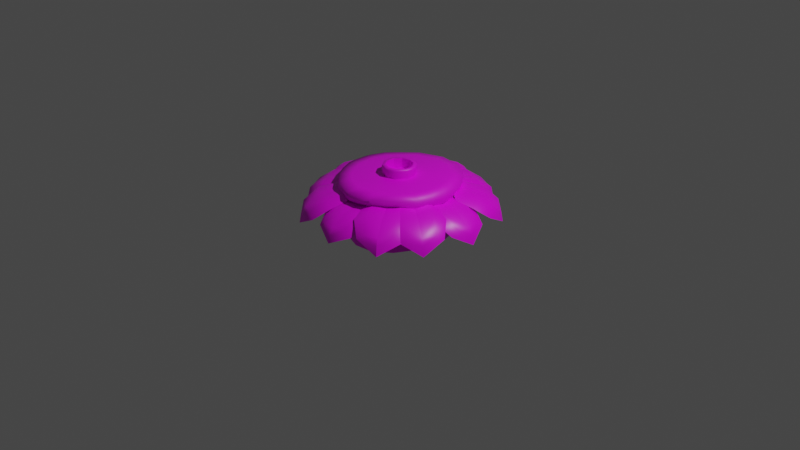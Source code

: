 # Source: untitled.blend  (saved by Blender 2.83.18; exported with 4.5.12 LTS)
import bpy
from mathutils import Matrix  # noqa: F401  (used for matrix-valued properties, if any)

bpy.ops.wm.read_factory_settings(use_empty=True)
scene = bpy.context.scene
scene.name = 'Scene'

# ---- collections
col_collection = bpy.data.collections.new('Collection'); scene.collection.children.link(col_collection)

# ---- images (referenced by path relative to the original .blend; pixels are not part of the script)
import os
ASSET_DIR = os.environ.get("B2B_ASSET_DIR", "")  # directory of the original .blend (textures are referenced by path, not embedded)
HERE = os.path.dirname(os.path.abspath(__file__))  # packed textures are extracted next to this script under _unpacked/

def load_image(name, relpath, width, height, colorspace="sRGB"):
    """Load a texture the original file referenced (path relative to the .blend, or extracted next to this script)."""
    p = next((c for c in (os.path.join(HERE, relpath), os.path.join(ASSET_DIR, relpath)) if relpath and os.path.exists(c)), "")
    if p:
        img = bpy.data.images.load(p, check_existing=True)
        img.name = name
    else:  # same state as the original file: an image datablock whose file is absent (Cycles renders it pink)
        img = bpy.data.images.new(name, width, height)
        img.source = "FILE"
        img.filepath = "//" + (relpath or name)
    img.colorspace_settings.name = colorspace
    return img
img_bld_yurt_top_2_dds = load_image('bld_yurt_top-2.dds', 'bld_yurt_top-2.dds', 1024, 1024, 'sRGB')
img_bld_stick_short_2_dds = load_image('bld_stick_short-2.dds', 'bld_stick_short-2.dds', 1024, 1024, 'sRGB')
img_render_result = load_image('Render Result', '', 1024, 1024, 'sRGB')

# ---- materials (node trees are filled in below, after node groups)
mat_material = bpy.data.materials.new('Material')
mat_material.alpha_threshold = 0.0
mat_material.use_transparent_shadow = False
mat_material.line_color = (0.0, 0.0, 0.0, 1.0)
mat_mesh_5_001 = bpy.data.materials.new('Mesh-5.001')
mat_mesh_5_001.use_transparent_shadow = False
mat_material_001 = bpy.data.materials.new('Material.001')
mat_material_001.use_transparent_shadow = False

# ---- material node trees
mat_material.use_nodes = True; mat_material.node_tree.nodes.clear()
_N = mat_material.node_tree.nodes; _L = mat_material.node_tree.links
n0 = _N.new('ShaderNodeOutputMaterial'); n0.name = 'Material Output'; n0.location = (300, 300)
n1 = _N.new('ShaderNodeBsdfPrincipled'); n1.name = 'Principled BSDF'; n1.location = (10, 300)
n1.distribution = 'GGX'
n1.subsurface_method = 'BURLEY'
n1.inputs[2].default_value = 0.4
n1.inputs[3].default_value = 1.45
n1.inputs[27].default_value = (0.0, 0.0, 0.0, 1.0)
n1.inputs[28].default_value = 1.0
n2 = _N.new('ShaderNodeTexImage'); n2.name = 'Image Texture'; n2.location = (-180, 280)
n2.image = img_bld_yurt_top_2_dds
_L.new(n1.outputs[0], n0.inputs[0])
_L.new(n2.outputs[0], n1.inputs[0])
n0.is_active_output = True
mat_mesh_5_001.use_nodes = True; mat_mesh_5_001.node_tree.nodes.clear()
_N = mat_mesh_5_001.node_tree.nodes; _L = mat_mesh_5_001.node_tree.links
n0 = _N.new('ShaderNodeBsdfPrincipled'); n0.name = 'Principled BSDF'; n0.location = (10, 300)
n0.distribution = 'GGX'
n0.subsurface_method = 'BURLEY'
n0.inputs[3].default_value = 1.45
n0.inputs[27].default_value = (0.0, 0.0, 0.0, 1.0)
n0.inputs[28].default_value = 1.0
n1 = _N.new('ShaderNodeOutputMaterial'); n1.name = 'Material Output'; n1.location = (300, 300)
n2 = _N.new('ShaderNodeTexImage'); n2.name = 'Image Texture'; n2.location = (-524, 256)
n2.image = img_bld_stick_short_2_dds
_L.new(n0.outputs[0], n1.inputs[0])
_L.new(n2.outputs[0], n0.inputs[0])
n1.is_active_output = True
mat_material_001.use_nodes = True; mat_material_001.node_tree.nodes.clear()
_N = mat_material_001.node_tree.nodes; _L = mat_material_001.node_tree.links
n0 = _N.new('ShaderNodeBsdfPrincipled'); n0.name = 'Principled BSDF'; n0.location = (10, 300)
n0.distribution = 'GGX'
n0.subsurface_method = 'BURLEY'
n0.inputs[3].default_value = 1.45
n0.inputs[27].default_value = (0.0, 0.0, 0.0, 1.0)
n0.inputs[28].default_value = 1.0
n1 = _N.new('ShaderNodeOutputMaterial'); n1.name = 'Material Output'; n1.location = (300, 300)
n2 = _N.new('ShaderNodeTexImage'); n2.name = 'Image Texture'; n2.location = (-280, 280)
n2.image = img_render_result
_L.new(n0.outputs[0], n1.inputs[0])
_L.new(n2.outputs[0], n0.inputs[0])
n1.is_active_output = True

# ---- world
world_world = bpy.data.worlds.new('World'); scene.world = world_world
world_world.use_nodes = True; world_world.node_tree.nodes.clear()
_N = world_world.node_tree.nodes; _L = world_world.node_tree.links
n0 = _N.new('ShaderNodeOutputWorld'); n0.name = 'World Output'; n0.location = (300, 300)
n1 = _N.new('ShaderNodeBackground'); n1.name = 'Background'; n1.location = (10, 300)
n1.inputs[0].default_value = (0.05088, 0.05088, 0.05088, 1.0)
_L.new(n1.outputs[0], n0.inputs[0])
n0.is_active_output = True
world_world.color = (0.05088, 0.05088, 0.05088)
world_world.use_sun_shadow = False
world_world.sun_shadow_jitter_overblur = 0.0

# ---- cameras
cam_camera = bpy.data.cameras.new('Camera')
cam_camera.clip_end = 100.0
cam_camera.ortho_scale = 7.314

# ---- lights
light_light = bpy.data.lights.new('Light', 'POINT')
light_light.transmission_factor = 0.0
light_light.energy = 1000.0
light_light.shadow_soft_size = 0.1
light_light.shadow_maximum_resolution = 0.006
light_light.use_absolute_resolution = True

# ---- meshes
me_0x0569bd52 = bpy.data.meshes.new('0x0569bd52')
me_0x0569bd52.from_pydata([(0.4089, 0.3394, -0.1072), (0.3876, 0.3285, 0.1032), (0.4757, 0.2465, -0.09949), (0.4501, 0.2377, 0.1032), (0.1521, 0.5422, -0.135), (0.1449, 0.5286, 0.1031), (0.3421, 0.4324, -0.1149), (0.3251, 0.4193, 0.1031), (-0.0604, 0.5614, -0.1351), (-0.05848, 0.5491, 0.103), (-0.0604, 0.5614, -0.1351), (-0.1606, 0.5249, -0.1351), (-0.05848, 0.5491, 0.103), (-0.1547, 0.5138, 0.103), (-0.3799, 0.3873, -0.1351), (-0.3594, 0.3797, 0.103), (-0.2608, 0.4884, -0.1351), (-0.251, 0.4785, 0.103), (-0.4714, 0.227, 0.103), (-0.4855, 0.2313, -0.1352), (-0.5085, 0.1254, 0.103), (-0.5246, 0.1277, -0.1352), (-0.5313, -0.04234, -0.1352), (-0.516, -0.04121, 0.103), (-0.5313, 0.07101, -0.1352), (-0.516, 0.06988, 0.103), (-0.3594, -0.351, 0.103), (-0.4714, -0.1983, 0.103), (-0.3799, -0.3586, -0.1351), (-0.4855, -0.2027, -0.1352), (-0.2608, -0.4597, -0.1351), (-0.251, -0.4498, 0.103), (-0.1547, -0.4851, 0.103), (-0.1606, -0.4962, -0.1351), (-0.0604, -0.5327, -0.1351), (0.1521, -0.5135, -0.135), (-0.05848, -0.5205, 0.103), (0.1449, -0.5, 0.1031), (0.3421, -0.4038, -0.1149), (0.3251, -0.3906, 0.1031), (0.4089, -0.3108, -0.1072), (0.3876, -0.2998, 0.1032), (0.4757, -0.2178, -0.09949), (0.5117, -0.1023, -0.09949), (0.4501, -0.209, 0.1032), (0.4834, -0.09759, 0.1032), (0.5243, 0.01433, -0.0994), (0.5117, 0.1309, -0.09949), (0.495, 0.01433, 0.1032), (0.4834, 0.1263, 0.1032), (-0.5085, -0.09676, 0.103), (-0.5246, -0.09902, -0.1352), (0.5716, 0.01433, 0.4194), (0.5332, 0.01433, 0.2937), (0.5583, 0.1405, 0.4186), (0.5207, 0.1331, 0.2928), (0.5716, 0.01433, 0.4194), (0.5583, -0.1118, 0.4186), (0.5332, 0.01433, 0.2937), (0.5207, -0.1044, 0.2928), (0.5204, -0.2375, 0.4163), (0.4849, -0.2227, 0.2902), (0.4489, -0.3404, 0.4126), (0.3775, -0.4433, 0.4089), (0.4177, -0.3194, 0.2861), (0.3504, -0.4161, 0.2819), (0.1706, -0.5681, 0.4013), (0.1558, -0.533, 0.2733), (-0.06389, -0.5922, 0.3958), (-0.06433, -0.5553, 0.2668), (-0.1751, -0.5524, 0.3941), (-0.2863, -0.5126, 0.3924), (-0.1686, -0.5178, 0.2648), (-0.273, -0.4803, 0.2628), (-0.4117, -0.4006, 0.391), (-0.3905, -0.3751, 0.2611), (-0.5414, -0.2273, 0.3898), (-0.512, -0.2124, 0.2596), (-0.5843, -0.1119, 0.3895), (-0.5523, -0.1041, 0.2592), (-0.5929, -0.04878, 0.3894), (-0.5929, 0.07745, 0.3894), (-0.5604, -0.04489, 0.2591), (-0.5604, 0.07356, 0.2591), (-0.5843, 0.1406, 0.3895), (-0.5414, 0.2559, 0.3898), (-0.5523, 0.1328, 0.2592), (-0.512, 0.2411, 0.2596), (-0.4117, 0.4293, 0.391), (-0.3905, 0.4038, 0.2611), (-0.2863, 0.5412, 0.3924), (-0.273, 0.509, 0.2628), (-0.06389, 0.6209, 0.3958), (-0.06433, 0.584, 0.2668), (-0.1751, 0.5811, 0.3941), (-0.1686, 0.5465, 0.2648), (0.1706, 0.5967, 0.4013), (0.1558, 0.5617, 0.2733), (0.3775, 0.472, 0.4089), (0.3504, 0.4447, 0.2819), (0.5204, 0.2662, 0.4163), (0.4849, 0.2513, 0.2902), (0.4489, 0.3691, 0.4126), (0.4177, 0.348, 0.2861), (-0.273, -0.4803, 0.2628), (-0.1686, -0.5178, 0.2648), (-0.3905, -0.3751, 0.2611), (-0.512, -0.2124, 0.2596), (-0.5523, -0.1041, 0.2592), (-0.5604, -0.04489, 0.2591), (-0.5604, 0.07356, 0.2591), (-0.5523, 0.1328, 0.2592), (-0.512, 0.2411, 0.2596), (-0.3905, 0.4038, 0.2611), (-0.273, 0.509, 0.2628), (-0.06433, 0.584, 0.2668), (-0.1686, 0.5465, 0.2648), (0.1558, 0.5617, 0.2733), (-0.06433, 0.584, 0.2668), (0.3504, 0.4447, 0.2819), (0.4849, 0.2513, 0.2902), (0.4177, 0.348, 0.2861), (0.5207, 0.1331, 0.2928), (0.5332, 0.01433, 0.2937), (0.5207, -0.1044, 0.2928), (0.4849, -0.2227, 0.2902), (0.4177, -0.3194, 0.2861), (0.3504, -0.4161, 0.2819), (0.1558, -0.533, 0.2733), (-0.06433, -0.5553, 0.2668), (-0.1547, 0.5138, 0.103), (-0.1686, 0.5465, 0.2648), (-0.1751, 0.5811, 0.3941), (-0.1686, 0.5465, 0.2648), (-0.1547, -0.4851, 0.103), (-0.1686, -0.5178, 0.2648), (-0.1751, -0.5524, 0.3941), (-0.1686, -0.5178, 0.2648), (0.3876, -0.2998, 0.1032), (0.4177, -0.3194, 0.2861), (0.4489, -0.3404, 0.4126), (0.4177, -0.3194, 0.2861), (0.3876, 0.3285, 0.1032), (0.4177, 0.348, 0.2861), (0.4489, 0.3691, 0.4126), (0.4177, 0.348, 0.2861), (-0.5929, 0.07745, 0.3894), (-0.5604, 0.07356, 0.2591), (-0.5604, 0.07356, 0.2591), (-0.516, 0.06988, 0.103), (-0.516, -0.04121, 0.103), (-0.5604, -0.04489, 0.2591), (-0.5929, -0.04878, 0.3894), (-0.5604, -0.04489, 0.2591), (0.1784, 0.004441, 0.4416), (0.1696, 0.05977, 0.4416), (0.1651, 0.004441, 0.4828), (0.157, 0.05567, 0.4828), (0.1046, 0.1493, 0.4416), (0.09677, 0.1385, 0.4828), (0.1558, 0.05527, 0.3933), (0.1638, 0.004441, 0.3933), (0.09602, 0.1375, 0.3933), (-0.1059, 0.1493, 0.4416), (-0.09809, 0.1385, 0.4828), (-0.0006609, 0.1835, 0.4416), (-0.0006609, 0.1702, 0.4828), (-0.09734, 0.1375, 0.3933), (-0.0006609, 0.1689, 0.3933), (-0.171, -0.05089, 0.4416), (-0.1583, -0.04678, 0.4828), (-0.171, 0.05977, 0.4416), (-0.1583, 0.05567, 0.4828), (-0.1571, -0.04639, 0.3933), (-0.1571, 0.05527, 0.3933), (0.1696, -0.05089, 0.4416), (0.157, -0.04678, 0.4828), (0.1558, -0.04639, 0.3933), (-0.1059, -0.1404, 0.4416), (-0.0006609, -0.1746, 0.4416), (-0.09809, -0.1297, 0.4828), (-0.0006609, -0.1613, 0.4828), (-0.0006609, -0.16, 0.3933), (-0.09734, -0.1286, 0.3933), (0.1046, -0.1404, 0.4416), (0.09677, -0.1297, 0.4828), (0.09602, -0.1286, 0.3933), (0.4451, 0.3104, 0.413), (0.5408, 0.2149, 0.4208), (0.6779, 0.4577, 0.3638), (0.7565, 0.325, 0.3725), (0.8185, 0.5466, 0.2547), (0.8858, 0.4259, 0.2655), (0.8603, 0.5731, 0.1914), (0.4451, 0.3104, 0.413), (0.6779, 0.4577, 0.3638), (0.3998, 0.4377, 0.4208), (0.5917, 0.5855, 0.3725), (0.7382, 0.6591, 0.2655), (0.3841, 0.5522, 0.372), (0.5093, 0.6788, 0.3277), (0.6842, 0.7228, 0.2084), (0.8767, 0.5834, 0.08806), (0.4408, 0.3076, 0.372), (0.3841, 0.5522, 0.372), (0.6574, 0.4447, 0.3277), (0.5093, 0.6788, 0.3277), (0.6842, 0.7228, 0.2084), (0.7839, 0.5248, 0.2295), (0.8767, 0.5834, 0.08806), (0.6375, 0.1517, 0.372), (0.8055, 0.2106, 0.3277), (0.9138, 0.356, 0.2106), (0.6375, 0.1517, 0.372), (0.8055, 0.2106, 0.3277), (0.9138, 0.356, 0.2106), (0.2001, 0.4972, 0.3958), (0.3284, 0.4731, 0.4076), (0.3057, 0.7415, 0.3483), (0.4406, 0.6784, 0.361), (0.3695, 0.8889, 0.2429), (0.4889, 0.8292, 0.2576), (0.3885, 0.9329, 0.186), (0.2001, 0.4972, 0.3958), (0.3057, 0.7415, 0.3483), (0.09461, 0.5742, 0.4076), (0.1673, 0.7965, 0.361), (0.2442, 0.9351, 0.2576), (0.01975, 0.657, 0.3605), (0.05081, 0.8262, 0.3177), (0.1664, 0.9565, 0.2024), (0.3959, 0.95, 0.08621), (0.1981, 0.4927, 0.3605), (0.01975, 0.657, 0.3605), (0.2964, 0.72, 0.3177), (0.05081, 0.8262, 0.3177), (0.1664, 0.9565, 0.2024), (0.3538, 0.8527, 0.2229), (0.3959, 0.95, 0.08621), (0.44, 0.4753, 0.3605), (0.542, 0.6137, 0.3177), (0.5493, 0.7887, 0.2046), (0.44, 0.4753, 0.3605), (0.542, 0.6137, 0.3177), (0.5493, 0.7887, 0.2046), (-0.1077, 0.547, 0.413), (0.01576, 0.6021, 0.4208), (-0.1618, 0.8171, 0.3638), (-0.009796, 0.843, 0.3725), (-0.1945, 0.9802, 0.2547), (-0.05764, 0.9998, 0.2655), (-0.2042, 1.029, 0.1914), (-0.1077, 0.547, 0.413), (-0.1618, 0.8171, 0.3638), (-0.2428, 0.5503, 0.4208), (-0.312, 0.7824, 0.3725), (-0.3283, 0.9456, 0.2655), (-0.3553, 0.5767, 0.372), (-0.4286, 0.7389, 0.3277), (-0.4071, 0.918, 0.2084), (-0.208, 1.048, 0.08806), (-0.1067, 0.542, 0.372), (-0.3553, 0.5767, 0.372), (-0.157, 0.7933, 0.3277), (-0.4286, 0.7389, 0.3277), (-0.4071, 0.918, 0.2084), (-0.1864, 0.9401, 0.2295), (-0.208, 1.048, 0.08806), (0.1094, 0.6698, 0.372), (0.1146, 0.8477, 0.3277), (0.01767, 1.001, 0.2106), (0.1094, 0.6698, 0.372), (0.1146, 0.8477, 0.3277), (0.01767, 1.001, 0.2106), (-0.3811, 0.3733, 0.3965), (-0.3162, 0.4866, 0.4046), (-0.5772, 0.5533, 0.349), (-0.4733, 0.66, 0.358), (-0.6956, 0.6619, 0.2436), (-0.6, 0.7551, 0.2546), (-0.7308, 0.6943, 0.1831), (-0.3811, 0.3733, 0.3965), (-0.5772, 0.5533, 0.349), (-0.4885, 0.2989, 0.4046), (-0.6746, 0.4406, 0.358), (-0.7803, 0.5587, 0.2546), (-0.5913, 0.2554, 0.3575), (-0.7409, 0.3403, 0.3148), (-0.8261, 0.4923, 0.1995), (-0.7446, 0.7069, 0.08325), (-0.3775, 0.37, 0.3575), (-0.5913, 0.2554, 0.3575), (-0.5599, 0.5374, 0.3148), (-0.7409, 0.3403, 0.3148), (-0.8261, 0.4923, 0.1995), (-0.6665, 0.6352, 0.2199), (-0.7446, 0.7069, 0.08325), (-0.2816, 0.5927, 0.3575), (-0.379, 0.7345, 0.3148), (-0.5418, 0.7989, 0.2016), (-0.2816, 0.5927, 0.3575), (-0.379, 0.7345, 0.3148), (-0.5418, 0.7989, 0.2016), (-0.5288, 0.1016, 0.413), (-0.5397, 0.2364, 0.4208), (-0.8016, 0.1406, 0.3638), (-0.7753, 0.2925, 0.3725), (-0.9662, 0.1641, 0.2547), (-0.9391, 0.2996, 0.2655), (-1.015, 0.1711, 0.1914), (-0.5288, 0.1016, 0.413), (-0.8016, 0.1406, 0.3638), (-0.577, -0.02468, 0.4208), (-0.8189, -0.01261, 0.3725), (-0.9782, 0.0264, 0.2655), (-0.6393, -0.122, 0.372), (-0.8167, -0.1371, 0.3277), (-0.9784, -0.05709, 0.2084), (-1.034, 0.1738, 0.08806), (-0.5238, 0.1009, 0.372), (-0.6393, -0.122, 0.372), (-0.7775, 0.1372, 0.3277), (-0.8167, -0.1371, 0.3277), (-0.9784, -0.05709, 0.2084), (-0.9258, 0.1583, 0.2295), (-1.034, 0.1738, 0.08806), (-0.5723, 0.3472, 0.372), (-0.7384, 0.4114, 0.3277), (-0.9151, 0.371, 0.2106), (-0.5723, 0.3472, 0.372), (-0.7384, 0.4114, 0.3277), (-0.9151, 0.371, 0.2106), (-0.4568, -0.2129, 0.4032), (-0.5417, -0.1138, 0.4113), (-0.6921, -0.3373, 0.3557), (-0.7578, -0.2036, 0.3647), (-0.8341, -0.4123, 0.2503), (-0.8899, -0.291, 0.2613), (-0.8765, -0.4346, 0.1898), (-0.4568, -0.2129, 0.4032), (-0.6921, -0.3373, 0.3557), (-0.4227, -0.339, 0.4113), (-0.6187, -0.4668, 0.3647), (-0.7653, -0.5267, 0.2613), (-0.4162, -0.4504, 0.3642), (-0.5464, -0.5629, 0.3215), (-0.7182, -0.5921, 0.2062), (-0.893, -0.4434, 0.08995), (-0.4524, -0.2106, 0.3642), (-0.4162, -0.4504, 0.3642), (-0.6714, -0.3263, 0.3215), (-0.5464, -0.5629, 0.3215), (-0.7182, -0.5921, 0.2062), (-0.7992, -0.3939, 0.2266), (-0.893, -0.4434, 0.08995), (-0.6301, -0.04557, 0.3642), (-0.7963, -0.08969, 0.3215), (-0.9116, -0.2215, 0.2083), (-0.6301, -0.04557, 0.3642), (-0.7963, -0.08969, 0.3215), (-0.9116, -0.2215, 0.2083), (-0.2463, -0.4453, 0.413), (-0.3772, -0.4115, 0.4208), (-0.3724, -0.6903, 0.3638), (-0.5074, -0.6157, 0.3725), (-0.4486, -0.8382, 0.2547), (-0.5678, -0.7682, 0.2655), (-0.4712, -0.8822, 0.1914), (-0.2463, -0.4453, 0.413), (-0.3724, -0.6903, 0.3638), (-0.1428, -0.5322, 0.4208), (-0.2333, -0.7568, 0.3725), (-0.3224, -0.8945, 0.2655), (-0.0712, -0.6229, 0.372), (-0.115, -0.7955, 0.3277), (-0.2435, -0.9221, 0.2084), (-0.4801, -0.8994, 0.08806), (-0.244, -0.4408, 0.372), (-0.0712, -0.6229, 0.372), (-0.3613, -0.6687, 0.3277), (-0.115, -0.7955, 0.3277), (-0.2435, -0.9221, 0.2084), (-0.4299, -0.8018, 0.2295), (-0.4801, -0.8994, 0.08806), (-0.4926, -0.406, 0.372), (-0.6076, -0.5419, 0.3277), (-0.6273, -0.7221, 0.2106), (-0.4926, -0.406, 0.372), (-0.6076, -0.5419, 0.3277), (-0.6273, -0.7221, 0.2106), (0.02535, -0.4854, 0.378), (-0.1002, -0.5213, 0.3862), (0.04028, -0.7511, 0.3305), (-0.1086, -0.7551, 0.3396), (0.04929, -0.9115, 0.2251), (-0.08423, -0.9116, 0.2362), (0.05197, -0.9593, 0.1646), (0.02535, -0.4854, 0.378), (0.04028, -0.7511, 0.3305), (0.1541, -0.507, 0.3862), (0.1887, -0.7384, 0.3396), (0.182, -0.8966, 0.2362), (0.2582, -0.5475, 0.3391), (0.3061, -0.7127, 0.2963), (0.2611, -0.881, 0.181), (0.05302, -0.9779, 0.08413), (0.02507, -0.4804, 0.3391), (0.2582, -0.5475, 0.3391), (0.03896, -0.7277, 0.2963), (0.3061, -0.7127, 0.2963), (0.2611, -0.881, 0.181), (0.04707, -0.8721, 0.2014), (0.05302, -0.9779, 0.08413), (-0.199, -0.5732, 0.3391), (-0.2282, -0.7427, 0.2963), (-0.1564, -0.9024, 0.1832), (-0.199, -0.5732, 0.3391), (-0.2282, -0.7427, 0.2963), (-0.1564, -0.9024, 0.1832), (0.2923, -0.4142, 0.413), (0.1994, -0.5124, 0.4208), (0.4458, -0.643, 0.3638), (0.3153, -0.725, 0.3725), (0.5385, -0.7811, 0.2547), (0.4196, -0.8516, 0.2655), (0.5661, -0.8222, 0.1914), (0.2923, -0.4142, 0.413), (0.4458, -0.643, 0.3638), (0.4184, -0.3655, 0.4208), (0.5713, -0.5533, 0.3725), (0.5385, -0.7811, 0.2547), (0.6488, -0.6978, 0.2655), (0.5661, -0.8222, 0.1914), (0.5324, -0.3467, 0.372), (0.6623, -0.4685, 0.3277), (0.7111, -0.6421, 0.2084), (0.5769, -0.8383, 0.08806), (0.2895, -0.4099, 0.372), (0.5324, -0.3467, 0.372), (0.4323, -0.6228, 0.3277), (0.6623, -0.4685, 0.3277), (0.7111, -0.6421, 0.2084), (0.5157, -0.7471, 0.2295), (0.5769, -0.8383, 0.08806), (0.2895, -0.4099, 0.372), (0.4323, -0.6228, 0.3277), (0.1388, -0.6108, 0.372), (0.2023, -0.7771, 0.3277), (0.3505, -0.8815, 0.2106), (0.5157, -0.7471, 0.2295), (0.5769, -0.8383, 0.08806), (0.1388, -0.6108, 0.372), (0.2023, -0.7771, 0.3277), (0.3505, -0.8815, 0.2106), (0.5769, -0.8383, 0.08806), (0.4484, -0.2519, 0.413), (0.4046, -0.3798, 0.4208), (0.683, -0.3965, 0.3638), (0.5983, -0.5253, 0.3725), (0.8245, -0.4837, 0.2547), (0.7456, -0.5972, 0.2655), (0.8667, -0.5097, 0.1914), (0.4484, -0.2519, 0.413), (0.683, -0.3965, 0.3638), (0.543, -0.1553, 0.4208), (0.76, -0.2629, 0.3725), (0.8904, -0.3622, 0.2655), (0.639, -0.09094, 0.372), (0.8076, -0.1479, 0.3277), (0.924, -0.2858, 0.2084), (0.8832, -0.5199, 0.08806), (0.4441, -0.2492, 0.372), (0.639, -0.09094, 0.372), (0.6623, -0.3837, 0.3277), (0.8076, -0.1479, 0.3277), (0.924, -0.2858, 0.2084), (0.7898, -0.4623, 0.2295), (0.8832, -0.5199, 0.08806), (0.3903, -0.4945, 0.372), (0.517, -0.6195, 0.3277), (0.6951, -0.653, 0.2106), (0.3903, -0.4945, 0.372), (0.517, -0.6195, 0.3277), (0.6951, -0.653, 0.2106), (0.5093, 0.02657, 0.3848), (0.5381, -0.1008, 0.3904), (0.7755, 0.02657, 0.3373), (0.7711, -0.1223, 0.3438), (0.9361, 0.02657, 0.2319), (0.9287, -0.1067, 0.2404), (0.984, 0.02657, 0.1688), (0.5093, 0.02657, 0.3848), (0.7755, 0.02657, 0.3373), (0.5381, 0.1539, 0.3904), (0.7711, 0.1754, 0.3438), (0.9287, 0.1599, 0.2404), (0.5844, 0.2555, 0.3433), (0.752, 0.2942, 0.3005), (0.9176, 0.2398, 0.1852), (1.003, 0.02657, 0.06898), (0.5044, 0.02657, 0.3433), (0.5844, 0.2555, 0.3433), (0.752, 0.02657, 0.3005), (0.752, 0.2942, 0.3005), (0.9176, 0.2398, 0.1852), (0.8967, 0.02657, 0.2056), (1.003, 0.02657, 0.06898), (0.5844, -0.2024, 0.3433), (0.752, -0.241, 0.3005), (0.9155, -0.1783, 0.1874), (0.5844, -0.2024, 0.3433), (0.752, -0.241, 0.3005), (0.9155, -0.1783, 0.1874), (-0.4855, 0.2313, -0.1352), (0.4089, 0.3394, -0.1072), (0.4089, -0.3108, -0.1072), (0.4757, 0.2465, -0.09949), (0.5117, 0.1309, -0.09949), (0.5243, 0.01433, -0.0994), (0.5117, -0.1023, -0.09949), (0.4757, -0.2178, -0.09949), (0.3421, -0.4038, -0.1149), (0.1521, -0.5135, -0.135), (-0.0604, -0.5327, -0.1351), (-0.1606, -0.4962, -0.1351), (-0.2608, -0.4597, -0.1351), (-0.3799, -0.3586, -0.1351), (-0.4855, -0.2027, -0.1352), (-0.5246, -0.09902, -0.1352), (-0.5313, -0.04234, -0.1352), (-0.5313, 0.07101, -0.1352), (-0.5246, 0.1277, -0.1352), (-0.3799, 0.3873, -0.1351), (-0.2608, 0.4884, -0.1351), (-0.1606, 0.5249, -0.1351), (-0.0604, 0.5614, -0.1351), (0.1521, 0.5422, -0.135), (0.3421, 0.4324, -0.1149), (0.503, 0.3852, 0.4713), (0.395, 0.3033, 0.5093), (0.5527, 0.3109, 0.4713), (0.4338, 0.2449, 0.5099), (0.4533, 0.4595, 0.4713), (0.2184, 0.6316, 0.4713), (0.3563, 0.3618, 0.5087), (0.1725, 0.4974, 0.5053), (-0.04638, 0.6664, 0.4713), (-0.03491, 0.5256, 0.5008), (-0.2981, 0.57, 0.4713), (-0.2324, 0.4508, 0.496), (-0.4534, 0.4167, 0.4713), (-0.3545, 0.3311, 0.4926), (-0.5485, 0.3085, 0.4713), (-0.4293, 0.2465, 0.4905), (-0.606, 0.1626, 0.4713), (-0.4748, 0.1324, 0.4889), (-0.6162, 0.08848, 0.4713), (-0.615, -0.05866, 0.4713), (-0.4829, 0.07427, 0.4885), (-0.4823, -0.04111, 0.4879), (-0.5422, -0.2694, 0.4713), (-0.4258, -0.2066, 0.4883), (-0.6036, -0.1317, 0.4713), (-0.4736, -0.09839, 0.4878), (-0.4514, -0.4048, 0.4713), (-0.3549, -0.313, 0.4893), (-0.2982, -0.5412, 0.4713), (-0.2352, -0.4205, 0.4915), (-0.1724, -0.5901, 0.4713), (-0.1366, -0.4592, 0.4935), (0.2182, -0.603, 0.4713), (0.1694, -0.4706, 0.5003), (-0.04649, -0.639, 0.4713), (-0.0381, -0.498, 0.4955), (0.4535, -0.4305, 0.4713), (0.3543, -0.3361, 0.5051), (0.5644, -0.2828, 0.4713), (0.4415, -0.2206, 0.5077), (0.6107, -0.1306, 0.4713), (0.4782, -0.1014, 0.5091), (0.6253, 0.01433, 0.4713), (0.49, 0.01216, 0.5099), (0.6077, 0.162, 0.4713), (0.4766, 0.128, 0.5102), (0.001852, 0.01121, 0.5091), (0.5296, 0.2997, 0.3768), (0.5823, 0.156, 0.3769), (0.4367, 0.4441, 0.3762), (0.4814, 0.3719, 0.3766), (0.2105, 0.6158, 0.3752), (-0.04382, 0.6529, 0.3742), (-0.2915, 0.5632, 0.373), (-0.4481, 0.4111, 0.3725), (-0.546, 0.3056, 0.3719), (-0.6044, 0.162, 0.3716), (-0.6036, -0.1305, 0.3715), (-0.6144, -0.05932, 0.3715), (-0.5411, -0.2682, 0.3716), (-0.4488, -0.4034, 0.3718), (-0.295, -0.5383, 0.3721), (-0.1677, -0.5843, 0.3724), (-0.04464, -0.6182, 0.3858), (0.2045, -0.5665, 0.3837), (0.4165, -0.4042, 0.3847), (0.5443, -0.2728, 0.3761), (0.5863, -0.1263, 0.3765), (0.5995, 0.01398, 0.3768), (-0.6151, 0.08972, 0.3715), (0.1762, 0.00444, 0.5905), (0.1675, 0.05909, 0.5905), (0.1664, 0.00444, 0.6063), (0.1582, 0.05605, 0.6063), (0.1033, 0.1475, 0.5905), (0.09751, 0.1396, 0.6063), (0.1651, 0.004441, 0.4828), (0.157, 0.05567, 0.4828), (0.09677, 0.1385, 0.4828), (-0.1046, 0.1475, 0.5905), (-0.09883, 0.1396, 0.6063), (-0.0006609, 0.1813, 0.5905), (-0.0006609, 0.1715, 0.6063), (-0.09809, 0.1385, 0.4828), (-0.0006609, 0.1702, 0.4828), (-0.1689, -0.05021, 0.5905), (-0.1595, -0.04717, 0.6063), (-0.1689, 0.05909, 0.5905), (-0.1595, 0.05605, 0.6063), (-0.1583, -0.04678, 0.4828), (-0.1583, 0.05567, 0.4828), (0.1675, -0.05021, 0.5905), (0.1582, -0.04717, 0.6063), (0.157, -0.04678, 0.4828), (-0.1046, -0.1386, 0.5905), (-0.0006609, -0.1724, 0.5905), (-0.09883, -0.1307, 0.6063), (-0.0006609, -0.1626, 0.6063), (-0.09809, -0.1297, 0.4828), (-0.0006609, -0.1613, 0.4828), (0.1033, -0.1386, 0.5905), (0.09751, -0.1307, 0.6063), (0.09677, -0.1297, 0.4828), (0.1391, 0.00444, 0.6065), (0.1322, 0.04762, 0.6065), (-0.0006609, 0.1442, 0.6065), (-0.0828, 0.1175, 0.6065), (0.08148, 0.1175, 0.6065), (-0.1336, 0.04762, 0.6065), (0.1322, -0.03874, 0.6065), (0.08148, -0.1086, 0.6065), (-0.0828, -0.1086, 0.6065), (-0.0006609, -0.1353, 0.6065), (-0.1336, -0.03874, 0.6065), (0.1391, 0.00444, 0.6065), (0.1322, 0.04762, 0.6065), (0.1378, 0.00444, 0.457), (0.1311, 0.04713, 0.457), (-0.0006609, 0.1442, 0.6065), (-0.0828, 0.1175, 0.6065), (-0.0006604, 0.1429, 0.457), (-0.08206, 0.1165, 0.457), (0.08148, 0.1175, 0.6065), (-0.0006609, 0.1442, 0.6065), (0.08073, 0.1165, 0.457), (-0.0006604, 0.1429, 0.457), (0.08148, 0.1175, 0.6065), (0.08073, 0.1165, 0.457), (0.1322, 0.04762, 0.6065), (0.1311, 0.04713, 0.457), (-0.0828, 0.1175, 0.6065), (-0.1336, 0.04762, 0.6065), (-0.08206, 0.1165, 0.457), (-0.1324, 0.04723, 0.457), (0.1322, -0.03874, 0.6065), (0.1391, 0.00444, 0.6065), (0.1311, -0.03825, 0.457), (0.1378, 0.00444, 0.457), (0.08148, -0.1086, 0.6065), (0.1322, -0.03874, 0.6065), (0.08074, -0.1076, 0.457), (0.1311, -0.03825, 0.457), (-0.0828, -0.1086, 0.6065), (-0.0006609, -0.1353, 0.6065), (-0.08206, -0.1076, 0.457), (-0.0006609, -0.134, 0.457), (-0.0006609, -0.1353, 0.6065), (0.08148, -0.1086, 0.6065), (-0.0006609, -0.134, 0.457), (0.08074, -0.1076, 0.457), (-0.1336, 0.04762, 0.6065), (-0.1336, -0.03874, 0.6065), (-0.1324, 0.04723, 0.457), (-0.1324, -0.03835, 0.457), (-0.1336, -0.03874, 0.6065), (-0.0828, -0.1086, 0.6065), (-0.1324, -0.03835, 0.457), (-0.08206, -0.1076, 0.457)], [], [(0, 1, 2), (1, 3, 2), (4, 5, 6), (5, 7, 6), (4, 8, 5), (9, 5, 8), (10, 11, 12), (13, 12, 11), (14, 15, 16), (15, 17, 16), (18, 19, 20), (20, 19, 21), (22, 23, 24), (23, 25, 24), (26, 27, 28), (27, 29, 28), (28, 30, 26), (31, 26, 30), (32, 31, 33), (31, 30, 33), (34, 35, 36), (37, 36, 35), (35, 38, 37), (39, 37, 38), (38, 40, 39), (41, 39, 40), (42, 43, 44), (45, 44, 43), (46, 47, 48), (49, 48, 47), (47, 2, 49), (3, 49, 2), (43, 46, 45), (48, 45, 46), (15, 14, 18), (18, 14, 19), (27, 50, 29), (50, 51, 29), (52, 53, 54), (53, 55, 54), (56, 57, 58), (59, 58, 57), (57, 60, 59), (60, 61, 59), (62, 63, 64), (63, 65, 64), (63, 66, 65), (66, 67, 65), (66, 68, 67), (68, 69, 67), (70, 71, 72), (71, 73, 72), (71, 74, 73), (74, 75, 73), (74, 76, 75), (76, 77, 75), (76, 78, 77), (78, 79, 77), (80, 81, 82), (82, 81, 83), (84, 85, 86), (85, 87, 86), (88, 89, 85), (85, 89, 87), (90, 91, 88), (88, 91, 89), (92, 93, 94), (94, 93, 95), (96, 97, 92), (92, 97, 93), (98, 99, 96), (96, 99, 97), (100, 101, 102), (102, 101, 103), (54, 55, 100), (100, 55, 101), (104, 31, 105), (105, 31, 32), (104, 106, 31), (106, 26, 31), (107, 27, 106), (106, 27, 26), (108, 50, 107), (107, 50, 27), (109, 110, 23), (25, 23, 110), (111, 112, 20), (112, 18, 20), (112, 113, 18), (113, 15, 18), (113, 114, 15), (114, 17, 15), (115, 12, 116), (116, 12, 13), (117, 5, 118), (118, 5, 9), (119, 7, 117), (117, 7, 5), (120, 3, 121), (121, 3, 1), (122, 49, 120), (120, 49, 3), (122, 123, 49), (48, 49, 123), (123, 124, 48), (45, 48, 124), (124, 125, 45), (125, 44, 45), (126, 127, 41), (127, 39, 41), (127, 128, 39), (128, 37, 39), (128, 129, 37), (129, 36, 37), (130, 11, 17), (17, 11, 16), (114, 131, 17), (131, 130, 17), (132, 133, 90), (90, 133, 91), (33, 34, 134), (36, 134, 34), (129, 135, 36), (135, 134, 36), (68, 136, 69), (136, 137, 69), (40, 42, 138), (44, 138, 42), (125, 139, 44), (139, 138, 44), (60, 140, 61), (140, 141, 61), (6, 7, 0), (7, 142, 0), (143, 142, 119), (119, 142, 7), (144, 145, 98), (98, 145, 99), (146, 84, 147), (147, 84, 86), (148, 111, 149), (149, 111, 20), (24, 149, 21), (149, 20, 21), (22, 51, 150), (50, 150, 51), (108, 151, 50), (151, 150, 50), (78, 152, 79), (152, 153, 79), (154, 155, 156), (157, 156, 155), (158, 159, 155), (159, 157, 155), (155, 154, 160), (154, 161, 160), (158, 155, 162), (162, 155, 160), (163, 164, 165), (164, 166, 165), (163, 165, 167), (167, 165, 168), (158, 165, 159), (165, 166, 159), (165, 158, 168), (162, 168, 158), (169, 170, 171), (170, 172, 171), (163, 171, 164), (171, 172, 164), (169, 171, 173), (173, 171, 174), (171, 163, 174), (167, 174, 163), (175, 154, 176), (176, 154, 156), (175, 177, 154), (177, 161, 154), (178, 179, 180), (179, 181, 180), (179, 178, 182), (183, 182, 178), (184, 185, 179), (185, 181, 179), (184, 175, 185), (175, 176, 185), (184, 179, 186), (186, 179, 182), (175, 184, 177), (186, 177, 184), (178, 180, 169), (180, 170, 169), (178, 169, 183), (183, 169, 173), (187, 188, 189), (188, 190, 189), (189, 190, 191), (190, 192, 191), (192, 193, 191), (194, 195, 196), (195, 197, 196), (195, 191, 197), (191, 198, 197), (191, 193, 198), (196, 197, 199), (197, 200, 199), (201, 200, 198), (197, 198, 200), (202, 201, 193), (198, 193, 201), (203, 204, 205), (204, 206, 205), (206, 207, 205), (207, 208, 205), (207, 209, 208), (203, 205, 210), (205, 211, 210), (211, 205, 212), (205, 208, 212), (208, 209, 212), (188, 213, 190), (213, 214, 190), (190, 214, 192), (214, 215, 192), (202, 193, 215), (215, 193, 192), (216, 217, 218), (217, 219, 218), (218, 219, 220), (219, 221, 220), (221, 222, 220), (223, 224, 225), (224, 226, 225), (224, 220, 226), (220, 227, 226), (220, 222, 227), (225, 226, 228), (226, 229, 228), (230, 229, 227), (226, 227, 229), (231, 230, 222), (227, 222, 230), (232, 233, 234), (233, 235, 234), (235, 236, 234), (236, 237, 234), (236, 238, 237), (232, 234, 239), (234, 240, 239), (240, 234, 241), (234, 237, 241), (237, 238, 241), (217, 242, 219), (242, 243, 219), (219, 243, 221), (243, 244, 221), (231, 222, 244), (244, 222, 221), (245, 246, 247), (246, 248, 247), (247, 248, 249), (248, 250, 249), (250, 251, 249), (252, 253, 254), (253, 255, 254), (253, 249, 255), (249, 256, 255), (249, 251, 256), (254, 255, 257), (255, 258, 257), (259, 258, 256), (255, 256, 258), (260, 259, 251), (256, 251, 259), (261, 262, 263), (262, 264, 263), (264, 265, 263), (265, 266, 263), (265, 267, 266), (261, 263, 268), (263, 269, 268), (269, 263, 270), (263, 266, 270), (266, 267, 270), (246, 271, 248), (271, 272, 248), (248, 272, 250), (272, 273, 250), (260, 251, 273), (273, 251, 250), (274, 275, 276), (275, 277, 276), (276, 277, 278), (277, 279, 278), (279, 280, 278), (281, 282, 283), (282, 284, 283), (282, 278, 284), (278, 285, 284), (278, 280, 285), (283, 284, 286), (284, 287, 286), (288, 287, 285), (284, 285, 287), (289, 288, 280), (285, 280, 288), (290, 291, 292), (291, 293, 292), (293, 294, 292), (294, 295, 292), (294, 296, 295), (290, 292, 297), (292, 298, 297), (298, 292, 299), (292, 295, 299), (295, 296, 299), (275, 300, 277), (300, 301, 277), (277, 301, 279), (301, 302, 279), (289, 280, 302), (302, 280, 279), (303, 304, 305), (304, 306, 305), (305, 306, 307), (306, 308, 307), (308, 309, 307), (310, 311, 312), (311, 313, 312), (311, 307, 313), (307, 314, 313), (307, 309, 314), (312, 313, 315), (313, 316, 315), (317, 316, 314), (313, 314, 316), (318, 317, 309), (314, 309, 317), (319, 320, 321), (320, 322, 321), (322, 323, 321), (323, 324, 321), (323, 325, 324), (319, 321, 326), (321, 327, 326), (327, 321, 328), (321, 324, 328), (324, 325, 328), (304, 329, 306), (329, 330, 306), (306, 330, 308), (330, 331, 308), (318, 309, 331), (331, 309, 308), (332, 333, 334), (333, 335, 334), (334, 335, 336), (335, 337, 336), (337, 338, 336), (339, 340, 341), (340, 342, 341), (340, 336, 342), (336, 343, 342), (336, 338, 343), (341, 342, 344), (342, 345, 344), (346, 345, 343), (342, 343, 345), (347, 346, 338), (343, 338, 346), (348, 349, 350), (349, 351, 350), (351, 352, 350), (352, 353, 350), (352, 354, 353), (348, 350, 355), (350, 356, 355), (356, 350, 357), (350, 353, 357), (353, 354, 357), (333, 358, 335), (358, 359, 335), (335, 359, 337), (359, 360, 337), (347, 338, 360), (360, 338, 337), (361, 362, 363), (362, 364, 363), (363, 364, 365), (364, 366, 365), (366, 367, 365), (368, 369, 370), (369, 371, 370), (369, 365, 371), (365, 372, 371), (365, 367, 372), (370, 371, 373), (371, 374, 373), (375, 374, 372), (371, 372, 374), (376, 375, 367), (372, 367, 375), (377, 378, 379), (378, 380, 379), (380, 381, 379), (381, 382, 379), (381, 383, 382), (377, 379, 384), (379, 385, 384), (385, 379, 386), (379, 382, 386), (382, 383, 386), (362, 387, 364), (387, 388, 364), (364, 388, 366), (388, 389, 366), (376, 367, 389), (389, 367, 366), (390, 391, 392), (391, 393, 392), (392, 393, 394), (393, 395, 394), (395, 396, 394), (397, 398, 399), (398, 400, 399), (398, 394, 400), (394, 401, 400), (394, 396, 401), (399, 400, 402), (400, 403, 402), (404, 403, 401), (400, 401, 403), (405, 404, 396), (401, 396, 404), (406, 407, 408), (407, 409, 408), (409, 410, 408), (410, 411, 408), (410, 412, 411), (406, 408, 413), (408, 414, 413), (414, 408, 415), (408, 411, 415), (411, 412, 415), (391, 416, 393), (416, 417, 393), (393, 417, 395), (417, 418, 395), (405, 396, 418), (418, 396, 395), (419, 420, 421), (420, 422, 421), (421, 422, 423), (422, 424, 423), (424, 425, 423), (426, 427, 428), (427, 429, 428), (427, 430, 429), (430, 431, 429), (430, 432, 431), (428, 429, 433), (429, 434, 433), (435, 434, 431), (429, 431, 434), (436, 435, 432), (431, 432, 435), (437, 438, 439), (438, 440, 439), (440, 441, 439), (441, 442, 439), (441, 443, 442), (444, 445, 446), (445, 447, 446), (447, 445, 448), (445, 449, 448), (449, 450, 448), (420, 451, 422), (451, 452, 422), (422, 452, 424), (452, 453, 424), (454, 425, 453), (453, 425, 424), (455, 456, 457), (456, 458, 457), (457, 458, 459), (458, 460, 459), (460, 461, 459), (462, 463, 464), (463, 465, 464), (463, 459, 465), (459, 466, 465), (459, 461, 466), (464, 465, 467), (465, 468, 467), (469, 468, 466), (465, 466, 468), (470, 469, 461), (466, 461, 469), (471, 472, 473), (472, 474, 473), (474, 475, 473), (475, 476, 473), (475, 477, 476), (471, 473, 478), (473, 479, 478), (479, 473, 480), (473, 476, 480), (476, 477, 480), (456, 481, 458), (481, 482, 458), (458, 482, 460), (482, 483, 460), (470, 461, 483), (483, 461, 460), (484, 485, 486), (485, 487, 486), (486, 487, 488), (487, 489, 488), (489, 490, 488), (491, 492, 493), (492, 494, 493), (492, 488, 494), (488, 495, 494), (488, 490, 495), (493, 494, 496), (494, 497, 496), (498, 497, 495), (494, 495, 497), (499, 498, 490), (495, 490, 498), (500, 501, 502), (501, 503, 502), (503, 504, 502), (504, 505, 502), (504, 506, 505), (500, 502, 507), (502, 508, 507), (508, 502, 509), (502, 505, 509), (505, 506, 509), (485, 510, 487), (510, 511, 487), (487, 511, 489), (511, 512, 489), (499, 490, 512), (512, 490, 489), (513, 514, 515), (514, 516, 517), (517, 518, 514), (518, 519, 515), (519, 520, 515), (515, 521, 522), (522, 523, 524), (524, 525, 526), (526, 527, 515), (527, 528, 529), (513, 527, 530), (529, 530, 527), (530, 531, 513), (513, 532, 514), (532, 533, 534), (534, 535, 536), (536, 537, 514), (518, 515, 514), (515, 522, 524), (524, 526, 515), (527, 513, 515), (532, 534, 514), (514, 534, 536), (538, 539, 540), (539, 541, 540), (542, 543, 544), (545, 544, 543), (543, 546, 545), (547, 545, 546), (546, 548, 547), (549, 547, 548), (548, 550, 549), (551, 549, 550), (550, 552, 551), (553, 551, 552), (552, 554, 553), (555, 553, 554), (556, 557, 558), (558, 557, 559), (560, 561, 562), (561, 563, 562), (564, 565, 560), (565, 561, 560), (566, 567, 564), (567, 565, 564), (568, 569, 566), (569, 567, 566), (570, 571, 572), (571, 573, 572), (574, 575, 570), (575, 571, 570), (574, 576, 575), (577, 575, 576), (576, 578, 577), (579, 577, 578), (580, 581, 578), (581, 579, 578), (582, 583, 580), (583, 581, 580), (540, 541, 582), (541, 583, 582), (544, 584, 539), (541, 539, 584), (544, 545, 584), (545, 547, 584), (547, 549, 584), (549, 551, 584), (551, 553, 584), (553, 555, 584), (555, 558, 584), (558, 559, 584), (584, 559, 563), (563, 561, 584), (561, 565, 584), (565, 567, 584), (573, 584, 569), (567, 569, 584), (573, 571, 584), (571, 575, 584), (575, 577, 584), (577, 579, 584), (579, 581, 584), (581, 583, 584), (583, 541, 584), (572, 573, 568), (573, 569, 568), (538, 542, 539), (544, 539, 542), (554, 556, 555), (558, 555, 556), (562, 563, 557), (563, 559, 557), (540, 582, 585), (582, 586, 585), (542, 538, 587), (538, 588, 587), (543, 542, 589), (542, 587, 589), (546, 543, 590), (543, 589, 590), (548, 546, 591), (590, 591, 546), (550, 548, 592), (548, 591, 592), (552, 550, 593), (550, 592, 593), (554, 552, 594), (552, 593, 594), (562, 557, 595), (557, 596, 595), (560, 562, 597), (562, 595, 597), (598, 564, 597), (564, 560, 597), (564, 598, 566), (566, 598, 599), (568, 600, 572), (572, 600, 601), (572, 601, 570), (570, 601, 602), (570, 602, 574), (574, 602, 603), (576, 574, 604), (603, 604, 574), (578, 576, 605), (576, 604, 605), (578, 605, 580), (580, 605, 606), (580, 606, 582), (582, 606, 586), (566, 599, 568), (568, 599, 600), (538, 540, 588), (540, 585, 588), (556, 554, 607), (554, 594, 607), (607, 596, 556), (557, 556, 596), (608, 609, 610), (611, 610, 609), (612, 613, 609), (613, 611, 609), (617, 618, 619), (618, 620, 619), (612, 619, 613), (619, 620, 613), (623, 624, 625), (624, 626, 625), (617, 625, 618), (625, 626, 618), (629, 608, 630), (630, 608, 610), (632, 633, 634), (633, 635, 634), (638, 639, 633), (639, 635, 633), (638, 629, 639), (629, 630, 639), (632, 634, 623), (634, 624, 623), (609, 608, 615), (608, 614, 615), (610, 611, 641), (611, 642, 641), (612, 609, 616), (616, 609, 615), (617, 619, 621), (621, 619, 622), (620, 618, 643), (644, 643, 618), (613, 620, 645), (645, 620, 643), (619, 612, 622), (616, 622, 612), (611, 613, 642), (645, 642, 613), (623, 625, 627), (627, 625, 628), (618, 626, 644), (644, 626, 646), (625, 617, 628), (621, 628, 617), (630, 610, 647), (610, 641, 647), (608, 629, 614), (629, 631, 614), (639, 630, 648), (648, 630, 647), (634, 635, 649), (649, 635, 650), (633, 632, 637), (636, 637, 632), (638, 633, 640), (640, 633, 637), (639, 648, 635), (648, 650, 635), (629, 638, 631), (640, 631, 638), (626, 624, 646), (651, 646, 624), (632, 623, 636), (636, 623, 627), (634, 649, 624), (649, 651, 624), (652, 653, 654), (653, 655, 654), (656, 657, 658), (657, 659, 658), (660, 661, 662), (661, 663, 662), (664, 665, 666), (666, 665, 667), (668, 669, 670), (669, 671, 670), (672, 673, 674), (673, 675, 674), (676, 677, 678), (677, 679, 678), (680, 681, 682), (681, 683, 682), (684, 685, 686), (685, 687, 686), (688, 689, 690), (689, 691, 690), (692, 693, 694), (693, 695, 694)])
me_0x0569bd52.polygons.foreach_set('use_smooth', [True] * 772)
me_0x0569bd52.polygons.foreach_set('material_index', [1, 1, 1, 1, 1, 1, 1, 1, 1, 1, 1, 1, 1, 1, 1, 1, 1, 1, 1, 1, 1, 1, 1, 1, 1, 1, 1, 1, 1, 1, 1, 1, 1, 1, 1, 1, 1, 1, 1, 1, 1, 1, 1, 1, 1, 1, 1, 1, 1, 1, 1, 1, 1, 1, 1, 1, 1, 1, 1, 1, 1, 1, 1, 1, 1, 1, 1, 1, 1, 1, 1, 1, 1, 1, 1, 1, 1, 1, 1, 1, 1, 1, 1, 1, 1, 1, 1, 1, 1, 1, 1, 1, 1, 1, 1, 1, 1, 1, 1, 1, 1, 1, 1, 1, 1, 1, 1, 1, 1, 1, 1, 1, 1, 1, 1, 1, 1, 1, 1, 1, 1, 1, 1, 1, 1, 1, 1, 1, 1, 1, 1, 1, 1, 1, 1, 1, 1, 1, 1, 1, 1, 1, 1, 1, 1, 1, 1, 1, 1, 1, 0, 0, 0, 0, 0, 0, 0, 0, 0, 0, 0, 0, 0, 0, 0, 0, 0, 0, 0, 0, 0, 0, 0, 0, 0, 0, 0, 0, 0, 0, 0, 0, 0, 0, 0, 0, 0, 0, 0, 0, 0, 0, 0, 0, 0, 0, 0, 0, 0, 0, 0, 0, 0, 0, 0, 0, 0, 0, 0, 0, 0, 0, 0, 0, 0, 0, 0, 0, 0, 0, 0, 0, 0, 0, 0, 0, 0, 0, 0, 0, 0, 0, 0, 0, 0, 0, 0, 0, 0, 0, 0, 0, 0, 0, 0, 0, 0, 0, 0, 0, 0, 0, 0, 0, 0, 0, 0, 0, 0, 0, 0, 0, 0, 0, 0, 0, 0, 0, 0, 0, 0, 0, 0, 0, 0, 0, 0, 0, 0, 0, 0, 0, 0, 0, 0, 0, 0, 0, 0, 0, 0, 0, 0, 0, 0, 0, 0, 0, 0, 0, 0, 0, 0, 0, 0, 0, 0, 0, 0, 0, 0, 0, 0, 0, 0, 0, 0, 0, 0, 0, 0, 0, 0, 0, 0, 0, 0, 0, 0, 0, 0, 0, 0, 0, 0, 0, 0, 0, 0, 0, 0, 0, 0, 0, 0, 0, 0, 0, 0, 0, 0, 0, 0, 0, 0, 0, 0, 0, 0, 0, 0, 0, 0, 0, 0, 0, 0, 0, 0, 0, 0, 0, 0, 0, 0, 0, 0, 0, 0, 0, 0, 0, 0, 0, 0, 0, 0, 0, 0, 0, 0, 0, 0, 0, 0, 0, 0, 0, 0, 0, 0, 0, 0, 0, 0, 0, 0, 0, 0, 0, 0, 0, 0, 0, 0, 0, 0, 0, 0, 0, 0, 0, 0, 0, 0, 0, 0, 0, 0, 0, 0, 0, 0, 0, 0, 0, 0, 0, 0, 0, 0, 0, 0, 0, 0, 0, 0, 0, 0, 0, 0, 0, 0, 0, 0, 0, 0, 0, 0, 0, 0, 0, 0, 0, 0, 0, 0, 0, 0, 0, 0, 0, 0, 0, 0, 0, 0, 0, 0, 0, 0, 0, 0, 0, 0, 0, 0, 0, 0, 0, 0, 0, 0, 0, 0, 0, 0, 0, 0, 0, 0, 0, 0, 0, 0, 0, 0, 0, 0, 0, 0, 0, 0, 0, 0, 0, 0, 0, 0, 0, 0, 0, 0, 0, 0, 0, 0, 0, 0, 0, 0, 0, 0, 0, 0, 0, 0, 0, 0, 0, 0, 0, 0, 0, 0, 0, 1, 1, 1, 1, 1, 1, 1, 1, 1, 1, 1, 1, 1, 1, 1, 1, 1, 1, 1, 1, 1, 1, 1, 2, 2, 2, 2, 2, 2, 2, 2, 2, 2, 2, 2, 2, 2, 2, 2, 2, 2, 2, 2, 2, 2, 2, 2, 2, 2, 2, 2, 2, 2, 2, 2, 2, 2, 2, 2, 2, 2, 2, 2, 2, 2, 2, 2, 2, 2, 2, 2, 2, 2, 2, 2, 2, 2, 2, 2, 2, 2, 2, 2, 2, 2, 2, 2, 2, 2, 2, 2, 2, 2, 2, 2, 2, 2, 2, 2, 2, 2, 2, 2, 2, 2, 2, 2, 2, 2, 2, 2, 2, 2, 2, 2, 2, 2, 2, 2, 2, 2, 2, 2, 2, 2, 2, 2, 2, 2, 2, 2, 2, 2, 2, 2, 2, 2, 2, 2, 2, 2, 2, 2, 2, 2, 2, 2, 2, 2, 2, 2, 2, 2, 2, 2, 2, 2, 2, 2, 2, 2, 2, 2, 2, 2, 2, 2, 2, 2, 2, 2, 2, 2, 2, 2, 2, 2, 2, 2, 2, 2, 2, 2, 2, 2, 2, 2, 2, 2, 2, 2, 2, 2, 2, 2, 2, 2, 2, 2, 2, 2, 2, 2, 2, 2, 2, 2, 2, 2, 2, 2, 2, 2, 2, 2, 2, 2, 2, 2, 2, 2, 2, 2, 2, 2, 2])
_uv = me_0x0569bd52.uv_layers.new(name='UVMap')
_uv.uv.foreach_set('vector', [0.8242, 0.8207, 0.8243, 0.8646, 0.7902, 0.8207, 0.8243, 0.8646, 0.7904, 0.8646, 0.7902, 0.8207, 0.9194, 0.8206, 0.9194, 0.8646, 0.8573, 0.8206, 0.9194, 0.8646, 0.8574, 0.8646, 0.8573, 0.8206, 0.9194, 0.8206, 0.9774, 0.8205, 0.9194, 0.8646, 0.9774, 0.8646, 0.9194, 0.8646, 0.9774, 0.8205, 0.02643, 0.8205, 0.05622, 0.8205, 0.02644, 0.8646, 0.05622, 0.8646, 0.02644, 0.8646, 0.05622, 0.8205, 0.1252, 0.8205, 0.1251, 0.8646, 0.08166, 0.8205, 0.1251, 0.8646, 0.08165, 0.8646, 0.08166, 0.8205, 0.171, 0.8646, 0.171, 0.8205, 0.1994, 0.8646, 0.1994, 0.8646, 0.171, 0.8205, 0.1994, 0.8205, 0.2425, 0.8205, 0.2425, 0.8646, 0.2156, 0.8205, 0.2425, 0.8646, 0.2155, 0.8646, 0.2156, 0.8205, 0.333, 0.8646, 0.2893, 0.8646, 0.333, 0.8205, 0.2893, 0.8646, 0.2893, 0.8205, 0.333, 0.8205, 0.333, 0.8205, 0.3757, 0.8205, 0.333, 0.8646, 0.3757, 0.8646, 0.333, 0.8646, 0.3757, 0.8205, 0.4001, 0.8646, 0.3757, 0.8646, 0.4001, 0.8205, 0.3757, 0.8646, 0.3757, 0.8205, 0.4001, 0.8205, 0.4315, 0.8205, 0.4895, 0.8206, 0.4315, 0.8646, 0.4894, 0.8646, 0.4315, 0.8646, 0.4895, 0.8206, 0.4895, 0.8206, 0.5526, 0.8206, 0.4894, 0.8646, 0.5526, 0.8646, 0.4894, 0.8646, 0.5526, 0.8206, 0.5526, 0.8206, 0.5858, 0.8207, 0.5526, 0.8646, 0.5859, 0.8646, 0.5526, 0.8646, 0.5858, 0.8207, 0.6191, 0.8207, 0.6621, 0.8207, 0.619, 0.8646, 0.6608, 0.8646, 0.619, 0.8646, 0.6621, 0.8207, 0.7045, 0.8207, 0.747, 0.8207, 0.7045, 0.8646, 0.7483, 0.8646, 0.7045, 0.8646, 0.747, 0.8207, 0.747, 0.8207, 0.7902, 0.8207, 0.7483, 0.8646, 0.7904, 0.8646, 0.7483, 0.8646, 0.7902, 0.8207, 0.6621, 0.8207, 0.7045, 0.8207, 0.6608, 0.8646, 0.7045, 0.8646, 0.6608, 0.8646, 0.7045, 0.8207, 0.1251, 0.8646, 0.1252, 0.8205, 0.171, 0.8646, 0.171, 0.8646, 0.1252, 0.8205, 0.171, 0.8205, 0.2893, 0.8646, 0.2589, 0.8646, 0.2893, 0.8205, 0.2589, 0.8646, 0.2589, 0.8205, 0.2893, 0.8205, 0.1351, 0.9436, 0.135, 0.927, 0.1553, 0.9407, 0.135, 0.927, 0.1551, 0.9219, 0.1553, 0.9407, 0.8322, 0.9434, 0.8138, 0.9405, 0.8324, 0.9268, 0.814, 0.9217, 0.8324, 0.9268, 0.8138, 0.9405, 0.8138, 0.9405, 0.7894, 0.9373, 0.814, 0.9217, 0.7894, 0.9373, 0.789, 0.9165, 0.814, 0.9217, 0.7685, 0.9354, 0.7476, 0.9335, 0.7684, 0.9134, 0.7476, 0.9335, 0.7478, 0.9103, 0.7684, 0.9134, 0.7476, 0.9335, 0.7055, 0.931, 0.7478, 0.9103, 0.7055, 0.931, 0.7061, 0.9057, 0.7478, 0.9103, 0.7055, 0.931, 0.6631, 0.9288, 0.7061, 0.9057, 0.6631, 0.9288, 0.664, 0.9019, 0.7061, 0.9057, 0.6414, 0.9279, 0.6197, 0.9269, 0.6425, 0.9002, 0.6197, 0.9269, 0.6211, 0.8986, 0.6425, 0.9002, 0.6197, 0.9269, 0.5852, 0.9257, 0.6211, 0.8986, 0.5852, 0.9257, 0.5861, 0.8965, 0.6211, 0.8986, 0.5852, 0.9257, 0.5436, 0.9247, 0.5861, 0.8965, 0.5436, 0.9247, 0.5448, 0.8947, 0.5861, 0.8965, 0.5436, 0.9247, 0.5145, 0.9243, 0.5448, 0.8947, 0.5145, 0.9243, 0.5149, 0.894, 0.5448, 0.8947, 0.4995, 0.9243, 0.4694, 0.9243, 0.4997, 0.8938, 0.4997, 0.8938, 0.4694, 0.9243, 0.4692, 0.8938, 0.4544, 0.9244, 0.4253, 0.9247, 0.454, 0.894, 0.4253, 0.9247, 0.4241, 0.8947, 0.454, 0.894, 0.3837, 0.9256, 0.3828, 0.8965, 0.4253, 0.9247, 0.4253, 0.9247, 0.3828, 0.8965, 0.4241, 0.8947, 0.3493, 0.927, 0.3478, 0.8987, 0.3837, 0.9256, 0.3837, 0.9256, 0.3478, 0.8987, 0.3828, 0.8965, 0.3059, 0.9289, 0.3049, 0.9019, 0.3276, 0.9279, 0.3276, 0.9279, 0.3049, 0.9019, 0.3264, 0.9003, 0.2635, 0.931, 0.2629, 0.9058, 0.3059, 0.9289, 0.3059, 0.9289, 0.2629, 0.9058, 0.3049, 0.9019, 0.2215, 0.9336, 0.2212, 0.9105, 0.2635, 0.931, 0.2635, 0.931, 0.2212, 0.9105, 0.2629, 0.9058, 0.1796, 0.9374, 0.18, 0.9166, 0.2005, 0.9355, 0.2005, 0.9355, 0.18, 0.9166, 0.2006, 0.9135, 0.1553, 0.9407, 0.1551, 0.9219, 0.1796, 0.9374, 0.1796, 0.9374, 0.1551, 0.9219, 0.18, 0.9166, 0.3757, 0.8841, 0.3757, 0.8646, 0.4002, 0.8845, 0.4002, 0.8845, 0.3757, 0.8646, 0.4001, 0.8646, 0.3757, 0.8841, 0.333, 0.8837, 0.3757, 0.8646, 0.333, 0.8837, 0.333, 0.8646, 0.3757, 0.8646, 0.2893, 0.8834, 0.2893, 0.8646, 0.333, 0.8837, 0.333, 0.8837, 0.2893, 0.8646, 0.333, 0.8646, 0.2589, 0.8833, 0.2589, 0.8646, 0.2893, 0.8834, 0.2893, 0.8834, 0.2589, 0.8646, 0.2893, 0.8646, 0.2425, 0.8833, 0.2156, 0.8833, 0.2425, 0.8646, 0.2155, 0.8646, 0.2425, 0.8646, 0.2156, 0.8833, 0.1994, 0.8833, 0.171, 0.8834, 0.1994, 0.8646, 0.171, 0.8834, 0.171, 0.8646, 0.1994, 0.8646, 0.171, 0.8834, 0.1251, 0.8837, 0.171, 0.8646, 0.1251, 0.8837, 0.1251, 0.8646, 0.171, 0.8646, 0.1251, 0.8837, 0.08165, 0.8841, 0.1251, 0.8646, 0.08165, 0.8841, 0.08165, 0.8646, 0.1251, 0.8646, 0.02641, 0.8849, 0.02644, 0.8646, 0.05624, 0.8845, 0.05624, 0.8845, 0.02644, 0.8646, 0.05622, 0.8646, 0.9195, 0.8863, 0.9194, 0.8646, 0.9773, 0.8849, 0.9773, 0.8849, 0.9194, 0.8646, 0.9774, 0.8646, 0.8573, 0.8882, 0.8574, 0.8646, 0.9195, 0.8863, 0.9195, 0.8863, 0.8574, 0.8646, 0.9194, 0.8646, 0.7902, 0.8899, 0.7904, 0.8646, 0.8241, 0.889, 0.8241, 0.889, 0.7904, 0.8646, 0.8243, 0.8646, 0.7468, 0.8905, 0.7483, 0.8646, 0.7902, 0.8899, 0.7902, 0.8899, 0.7483, 0.8646, 0.7904, 0.8646, 0.7468, 0.8905, 0.7045, 0.8907, 0.7483, 0.8646, 0.7045, 0.8646, 0.7483, 0.8646, 0.7045, 0.8907, 0.7045, 0.8907, 0.6623, 0.8905, 0.7045, 0.8646, 0.6608, 0.8646, 0.7045, 0.8646, 0.6623, 0.8905, 0.6623, 0.8905, 0.6191, 0.8899, 0.6608, 0.8646, 0.6191, 0.8899, 0.619, 0.8646, 0.6608, 0.8646, 0.5858, 0.889, 0.5525, 0.8882, 0.5859, 0.8646, 0.5525, 0.8882, 0.5526, 0.8646, 0.5859, 0.8646, 0.5525, 0.8882, 0.4895, 0.8863, 0.5526, 0.8646, 0.4895, 0.8863, 0.4894, 0.8646, 0.5526, 0.8646, 0.4895, 0.8863, 0.4315, 0.8849, 0.4894, 0.8646, 0.4315, 0.8849, 0.4315, 0.8646, 0.4894, 0.8646, 0.05622, 0.8646, 0.05622, 0.8205, 0.08165, 0.8646, 0.08165, 0.8646, 0.05622, 0.8205, 0.08166, 0.8205, 0.08165, 0.8841, 0.05624, 0.8845, 0.08165, 0.8646, 0.05624, 0.8845, 0.05622, 0.8646, 0.08165, 0.8646, 0.3276, 0.9279, 0.3264, 0.9003, 0.3493, 0.927, 0.3493, 0.927, 0.3264, 0.9003, 0.3478, 0.8987, 0.4001, 0.8205, 0.4315, 0.8205, 0.4001, 0.8646, 0.4315, 0.8646, 0.4001, 0.8646, 0.4315, 0.8205, 0.4315, 0.8849, 0.4002, 0.8845, 0.4315, 0.8646, 0.4002, 0.8845, 0.4001, 0.8646, 0.4315, 0.8646, 0.6631, 0.9288, 0.6414, 0.9279, 0.664, 0.9019, 0.6414, 0.9279, 0.6425, 0.9002, 0.664, 0.9019, 0.5858, 0.8207, 0.6191, 0.8207, 0.5859, 0.8646, 0.619, 0.8646, 0.5859, 0.8646, 0.6191, 0.8207, 0.6191, 0.8899, 0.5858, 0.889, 0.619, 0.8646, 0.5858, 0.889, 0.5859, 0.8646, 0.619, 0.8646, 0.7894, 0.9373, 0.7685, 0.9354, 0.789, 0.9165, 0.7685, 0.9354, 0.7684, 0.9134, 0.789, 0.9165, 0.8573, 0.8206, 0.8574, 0.8646, 0.8242, 0.8207, 0.8574, 0.8646, 0.8243, 0.8646, 0.8242, 0.8207, 0.8241, 0.889, 0.8243, 0.8646, 0.8573, 0.8882, 0.8573, 0.8882, 0.8243, 0.8646, 0.8574, 0.8646, 0.2005, 0.9355, 0.2006, 0.9135, 0.2215, 0.9336, 0.2215, 0.9336, 0.2006, 0.9135, 0.2212, 0.9105, 0.4694, 0.9243, 0.4544, 0.9244, 0.4692, 0.8938, 0.4692, 0.8938, 0.4544, 0.9244, 0.454, 0.894, 0.2156, 0.8833, 0.1994, 0.8833, 0.2155, 0.8646, 0.2155, 0.8646, 0.1994, 0.8833, 0.1994, 0.8646, 0.2156, 0.8205, 0.2155, 0.8646, 0.1994, 0.8205, 0.2155, 0.8646, 0.1994, 0.8646, 0.1994, 0.8205, 0.2425, 0.8205, 0.2589, 0.8205, 0.2425, 0.8646, 0.2589, 0.8646, 0.2425, 0.8646, 0.2589, 0.8205, 0.2589, 0.8833, 0.2425, 0.8833, 0.2589, 0.8646, 0.2425, 0.8833, 0.2425, 0.8646, 0.2589, 0.8646, 0.5145, 0.9243, 0.4995, 0.9243, 0.5149, 0.894, 0.4995, 0.9243, 0.4997, 0.8938, 0.5149, 0.894, 0.1604, 0.3935, 0.1757, 0.3935, 0.1604, 0.401, 0.1757, 0.401, 0.1604, 0.401, 0.1757, 0.3935, 0.2061, 0.3935, 0.2061, 0.401, 0.1757, 0.3935, 0.2061, 0.401, 0.1757, 0.401, 0.1757, 0.3935, 0.1757, 0.3935, 0.1604, 0.3935, 0.1757, 0.3809, 0.1604, 0.3935, 0.1604, 0.3809, 0.1757, 0.3809, 0.2061, 0.3935, 0.1757, 0.3935, 0.2061, 0.3809, 0.2061, 0.3809, 0.1757, 0.3935, 0.1757, 0.3809, 0.267, 0.3935, 0.267, 0.401, 0.2366, 0.3935, 0.267, 0.401, 0.2366, 0.401, 0.2366, 0.3935, 0.267, 0.3935, 0.2366, 0.3935, 0.267, 0.3809, 0.267, 0.3809, 0.2366, 0.3935, 0.2366, 0.3809, 0.2061, 0.3935, 0.2366, 0.3935, 0.2061, 0.401, 0.2366, 0.3935, 0.2366, 0.401, 0.2061, 0.401, 0.2366, 0.3935, 0.2061, 0.3935, 0.2366, 0.3809, 0.2061, 0.3809, 0.2366, 0.3809, 0.2061, 0.3935, 0.02338, 0.3935, 0.02338, 0.401, 0.2975, 0.3935, 0.02338, 0.401, 0.2975, 0.401, 0.2975, 0.3935, 0.267, 0.3935, 0.2975, 0.3935, 0.267, 0.401, 0.2975, 0.3935, 0.2975, 0.401, 0.267, 0.401, 0.02338, 0.3935, 0.2975, 0.3935, 0.02338, 0.3809, 0.02338, 0.3809, 0.2975, 0.3935, 0.2975, 0.3809, 0.2975, 0.3935, 0.267, 0.3935, 0.2975, 0.3809, 0.267, 0.3809, 0.2975, 0.3809, 0.267, 0.3935, 0.1452, 0.3935, 0.1604, 0.3935, 0.1452, 0.401, 0.1452, 0.401, 0.1604, 0.3935, 0.1604, 0.401, 0.1452, 0.3935, 0.1452, 0.3809, 0.1604, 0.3935, 0.1452, 0.3809, 0.1604, 0.3809, 0.1604, 0.3935, 0.05383, 0.3935, 0.08429, 0.3935, 0.05383, 0.401, 0.08429, 0.3935, 0.08429, 0.401, 0.05383, 0.401, 0.08429, 0.3935, 0.05383, 0.3935, 0.08429, 0.3809, 0.05383, 0.3809, 0.08429, 0.3809, 0.05383, 0.3935, 0.1147, 0.3935, 0.1147, 0.401, 0.08429, 0.3935, 0.1147, 0.401, 0.08429, 0.401, 0.08429, 0.3935, 0.1147, 0.3935, 0.1452, 0.3935, 0.1147, 0.401, 0.1452, 0.3935, 0.1452, 0.401, 0.1147, 0.401, 0.1147, 0.3935, 0.08429, 0.3935, 0.1147, 0.3809, 0.1147, 0.3809, 0.08429, 0.3935, 0.08429, 0.3809, 0.1452, 0.3935, 0.1147, 0.3935, 0.1452, 0.3809, 0.1147, 0.3809, 0.1452, 0.3809, 0.1147, 0.3935, 0.05383, 0.3935, 0.05383, 0.401, 0.02338, 0.3935, 0.05383, 0.401, 0.02338, 0.401, 0.02338, 0.3935, 0.05383, 0.3935, 0.02338, 0.3935, 0.05383, 0.3809, 0.05383, 0.3809, 0.02338, 0.3935, 0.02338, 0.3809, 0.6005, 0.308, 0.6199, 0.2886, 0.6476, 0.3379, 0.6199, 0.2886, 0.6634, 0.3109, 0.6476, 0.3379, 0.6476, 0.3379, 0.6634, 0.3109, 0.676, 0.3559, 0.6634, 0.3109, 0.6896, 0.3314, 0.676, 0.3559, 0.6896, 0.3314, 0.6844, 0.3613, 0.676, 0.3559, 0.6005, 0.308, 0.6476, 0.3379, 0.5914, 0.3338, 0.6476, 0.3379, 0.6301, 0.3638, 0.5914, 0.3338, 0.6476, 0.3379, 0.676, 0.3559, 0.6301, 0.3638, 0.676, 0.3559, 0.6597, 0.3788, 0.6301, 0.3638, 0.676, 0.3559, 0.6844, 0.3613, 0.6597, 0.3788, 0.5914, 0.3338, 0.6301, 0.3638, 0.5882, 0.3571, 0.6301, 0.3638, 0.6135, 0.3828, 0.5882, 0.3571, 0.6488, 0.3917, 0.6135, 0.3828, 0.6597, 0.3788, 0.6301, 0.3638, 0.6597, 0.3788, 0.6135, 0.3828, 0.6877, 0.3634, 0.6488, 0.3917, 0.6844, 0.3613, 0.6597, 0.3788, 0.6844, 0.3613, 0.6488, 0.3917, 0.5997, 0.3074, 0.5882, 0.3571, 0.6434, 0.3352, 0.5882, 0.3571, 0.6135, 0.3828, 0.6434, 0.3352, 0.6135, 0.3828, 0.6488, 0.3917, 0.6434, 0.3352, 0.6488, 0.3917, 0.669, 0.3515, 0.6434, 0.3352, 0.6488, 0.3917, 0.6877, 0.3634, 0.669, 0.3515, 0.5997, 0.3074, 0.6434, 0.3352, 0.6394, 0.2757, 0.6434, 0.3352, 0.6733, 0.2877, 0.6394, 0.2757, 0.6733, 0.2877, 0.6434, 0.3352, 0.6952, 0.3172, 0.6434, 0.3352, 0.669, 0.3515, 0.6952, 0.3172, 0.669, 0.3515, 0.6877, 0.3634, 0.6952, 0.3172, 0.6199, 0.2886, 0.6394, 0.2757, 0.6634, 0.3109, 0.6394, 0.2757, 0.6733, 0.2877, 0.6634, 0.3109, 0.6634, 0.3109, 0.6733, 0.2877, 0.6896, 0.3314, 0.6733, 0.2877, 0.6952, 0.3172, 0.6896, 0.3314, 0.6877, 0.3634, 0.6844, 0.3613, 0.6952, 0.3172, 0.6952, 0.3172, 0.6844, 0.3613, 0.6896, 0.3314, 0.553, 0.3469, 0.576, 0.3421, 0.5719, 0.3954, 0.576, 0.3421, 0.596, 0.3829, 0.5719, 0.3954, 0.5719, 0.3954, 0.596, 0.3829, 0.5833, 0.4247, 0.596, 0.3829, 0.6047, 0.4128, 0.5833, 0.4247, 0.6047, 0.4128, 0.5867, 0.4334, 0.5833, 0.4247, 0.553, 0.3469, 0.5719, 0.3954, 0.5341, 0.3622, 0.5719, 0.3954, 0.5471, 0.4063, 0.5341, 0.3622, 0.5719, 0.3954, 0.5833, 0.4247, 0.5471, 0.4063, 0.5833, 0.4247, 0.5609, 0.4339, 0.5471, 0.4063, 0.5833, 0.4247, 0.5867, 0.4334, 0.5609, 0.4339, 0.5341, 0.3622, 0.5471, 0.4063, 0.526, 0.3769, 0.5471, 0.4063, 0.5316, 0.4104, 0.526, 0.3769, 0.5505, 0.4353, 0.5316, 0.4104, 0.5609, 0.4339, 0.5471, 0.4063, 0.5609, 0.4339, 0.5316, 0.4104, 0.588, 0.4368, 0.5505, 0.4353, 0.5867, 0.4334, 0.5609, 0.4339, 0.5867, 0.4334, 0.5505, 0.4353, 0.5526, 0.346, 0.526, 0.3769, 0.5702, 0.3911, 0.526, 0.3769, 0.5316, 0.4104, 0.5702, 0.3911, 0.5316, 0.4104, 0.5505, 0.4353, 0.5702, 0.3911, 0.5505, 0.4353, 0.5805, 0.4175, 0.5702, 0.3911, 0.5505, 0.4353, 0.588, 0.4368, 0.5805, 0.4175, 0.5526, 0.346, 0.5702, 0.3911, 0.591, 0.3468, 0.5702, 0.3911, 0.6092, 0.3743, 0.591, 0.3468, 0.6092, 0.3743, 0.5702, 0.3911, 0.6155, 0.4048, 0.5702, 0.3911, 0.5805, 0.4175, 0.6155, 0.4048, 0.5805, 0.4175, 0.588, 0.4368, 0.6155, 0.4048, 0.576, 0.3421, 0.591, 0.3468, 0.596, 0.3829, 0.591, 0.3468, 0.6092, 0.3743, 0.596, 0.3829, 0.596, 0.3829, 0.6092, 0.3743, 0.6047, 0.4128, 0.6092, 0.3743, 0.6155, 0.4048, 0.6047, 0.4128, 0.588, 0.4368, 0.5867, 0.4334, 0.6155, 0.4048, 0.6155, 0.4048, 0.5867, 0.4334, 0.6047, 0.4128, 0.4889, 0.356, 0.5077, 0.3672, 0.478, 0.4109, 0.5077, 0.3672, 0.5025, 0.4161, 0.478, 0.4109, 0.478, 0.4109, 0.5025, 0.4161, 0.4722, 0.4365, 0.5025, 0.4161, 0.4999, 0.4404, 0.4722, 0.4365, 0.4999, 0.4404, 0.4703, 0.4463, 0.4722, 0.4365, 0.4889, 0.356, 0.478, 0.4109, 0.4616, 0.3567, 0.478, 0.4109, 0.4569, 0.4018, 0.4616, 0.3567, 0.478, 0.4109, 0.4722, 0.4365, 0.4569, 0.4018, 0.4722, 0.4365, 0.4536, 0.435, 0.4569, 0.4018, 0.4722, 0.4365, 0.4703, 0.4463, 0.4536, 0.435, 0.4616, 0.3567, 0.4569, 0.4018, 0.4389, 0.3621, 0.4569, 0.4018, 0.4334, 0.393, 0.4389, 0.3621, 0.4377, 0.4294, 0.4334, 0.393, 0.4536, 0.435, 0.4569, 0.4018, 0.4536, 0.435, 0.4334, 0.393, 0.4695, 0.4502, 0.4377, 0.4294, 0.4703, 0.4463, 0.4536, 0.435, 0.4703, 0.4463, 0.4377, 0.4294, 0.4891, 0.355, 0.4389, 0.3621, 0.4789, 0.4061, 0.4389, 0.3621, 0.4334, 0.393, 0.4789, 0.4061, 0.4334, 0.393, 0.4377, 0.4294, 0.4789, 0.4061, 0.4377, 0.4294, 0.4738, 0.4283, 0.4789, 0.4061, 0.4377, 0.4294, 0.4695, 0.4502, 0.4738, 0.4283, 0.4891, 0.355, 0.4789, 0.4061, 0.5164, 0.3782, 0.4789, 0.4061, 0.5174, 0.4144, 0.5164, 0.3782, 0.5174, 0.4144, 0.4789, 0.4061, 0.5089, 0.4407, 0.4789, 0.4061, 0.4738, 0.4283, 0.5089, 0.4407, 0.4738, 0.4283, 0.4695, 0.4502, 0.5089, 0.4407, 0.5077, 0.3672, 0.5164, 0.3782, 0.5025, 0.4161, 0.5164, 0.3782, 0.5174, 0.4144, 0.5025, 0.4161, 0.5025, 0.4161, 0.5174, 0.4144, 0.4999, 0.4404, 0.5174, 0.4144, 0.5089, 0.4407, 0.4999, 0.4404, 0.4695, 0.4502, 0.4703, 0.4463, 0.5089, 0.4407, 0.5089, 0.4407, 0.4703, 0.4463, 0.4999, 0.4404, 0.4336, 0.3207, 0.4468, 0.3438, 0.394, 0.3573, 0.4468, 0.3438, 0.415, 0.379, 0.394, 0.3573, 0.394, 0.3573, 0.415, 0.379, 0.3701, 0.3794, 0.415, 0.379, 0.3894, 0.3983, 0.3701, 0.3794, 0.3894, 0.3983, 0.363, 0.3859, 0.3701, 0.3794, 0.4336, 0.3207, 0.394, 0.3573, 0.412, 0.3056, 0.394, 0.3573, 0.3744, 0.3344, 0.412, 0.3056, 0.394, 0.3573, 0.3701, 0.3794, 0.3744, 0.3344, 0.3701, 0.3794, 0.353, 0.3584, 0.3744, 0.3344, 0.3701, 0.3794, 0.363, 0.3859, 0.353, 0.3584, 0.412, 0.3056, 0.3744, 0.3344, 0.3958, 0.3011, 0.3744, 0.3344, 0.3656, 0.3183, 0.3958, 0.3011, 0.3484, 0.3492, 0.3656, 0.3183, 0.353, 0.3584, 0.3744, 0.3344, 0.353, 0.3584, 0.3656, 0.3183, 0.3602, 0.3885, 0.3484, 0.3492, 0.363, 0.3859, 0.353, 0.3584, 0.363, 0.3859, 0.3484, 0.3492, 0.4344, 0.3201, 0.3958, 0.3011, 0.3975, 0.3541, 0.3958, 0.3011, 0.3656, 0.3183, 0.3975, 0.3541, 0.3656, 0.3183, 0.3484, 0.3492, 0.3975, 0.3541, 0.3484, 0.3492, 0.376, 0.3739, 0.3975, 0.3541, 0.3484, 0.3492, 0.3602, 0.3885, 0.376, 0.3739, 0.4344, 0.3201, 0.3975, 0.3541, 0.4463, 0.36, 0.3975, 0.3541, 0.4266, 0.3888, 0.4463, 0.36, 0.4266, 0.3888, 0.3975, 0.3541, 0.3937, 0.4018, 0.3975, 0.3541, 0.376, 0.3739, 0.3937, 0.4018, 0.376, 0.3739, 0.3602, 0.3885, 0.3937, 0.4018, 0.4468, 0.3438, 0.4463, 0.36, 0.415, 0.379, 0.4463, 0.36, 0.4266, 0.3888, 0.415, 0.379, 0.415, 0.379, 0.4266, 0.3888, 0.3894, 0.3983, 0.4266, 0.3888, 0.3937, 0.4018, 0.3894, 0.3983, 0.3602, 0.3885, 0.363, 0.3859, 0.3937, 0.4018, 0.3937, 0.4018, 0.363, 0.3859, 0.3894, 0.3983, 0.4038, 0.2656, 0.4016, 0.2929, 0.3487, 0.2735, 0.4016, 0.2929, 0.354, 0.3043, 0.3487, 0.2735, 0.3487, 0.2735, 0.354, 0.3043, 0.3155, 0.2782, 0.354, 0.3043, 0.3209, 0.3058, 0.3155, 0.2782, 0.3209, 0.3058, 0.3056, 0.2797, 0.3155, 0.2782, 0.4038, 0.2656, 0.3487, 0.2735, 0.3941, 0.2399, 0.3487, 0.2735, 0.3452, 0.2424, 0.3941, 0.2399, 0.3487, 0.2735, 0.3155, 0.2782, 0.3452, 0.2424, 0.3155, 0.2782, 0.3131, 0.2503, 0.3452, 0.2424, 0.3155, 0.2782, 0.3056, 0.2797, 0.3131, 0.2503, 0.3941, 0.2399, 0.3452, 0.2424, 0.3815, 0.2201, 0.3452, 0.2424, 0.3457, 0.2171, 0.3815, 0.2201, 0.313, 0.2333, 0.3457, 0.2171, 0.3131, 0.2503, 0.3452, 0.2424, 0.3131, 0.2503, 0.3457, 0.2171, 0.3017, 0.2802, 0.313, 0.2333, 0.3056, 0.2797, 0.3131, 0.2503, 0.3056, 0.2797, 0.313, 0.2333, 0.4048, 0.2654, 0.3815, 0.2201, 0.3536, 0.2728, 0.3815, 0.2201, 0.3457, 0.2171, 0.3536, 0.2728, 0.3457, 0.2171, 0.313, 0.2333, 0.3536, 0.2728, 0.313, 0.2333, 0.3236, 0.2771, 0.3536, 0.2728, 0.313, 0.2333, 0.3017, 0.2802, 0.3236, 0.2771, 0.4048, 0.2654, 0.3536, 0.2728, 0.395, 0.3154, 0.3536, 0.2728, 0.3615, 0.3285, 0.395, 0.3154, 0.3615, 0.3285, 0.3536, 0.2728, 0.3258, 0.3203, 0.3536, 0.2728, 0.3236, 0.2771, 0.3258, 0.3203, 0.3236, 0.2771, 0.3017, 0.2802, 0.3258, 0.3203, 0.4016, 0.2929, 0.395, 0.3154, 0.354, 0.3043, 0.395, 0.3154, 0.3615, 0.3285, 0.354, 0.3043, 0.354, 0.3043, 0.3615, 0.3285, 0.3209, 0.3058, 0.3615, 0.3285, 0.3258, 0.3203, 0.3209, 0.3058, 0.3017, 0.2802, 0.3056, 0.2797, 0.3258, 0.3203, 0.3258, 0.3203, 0.3056, 0.2797, 0.3209, 0.3058, 0.4184, 0.2017, 0.4012, 0.2218, 0.3708, 0.1764, 0.4012, 0.2218, 0.3576, 0.2036, 0.3708, 0.1764, 0.3708, 0.1764, 0.3576, 0.2036, 0.3421, 0.1612, 0.3576, 0.2036, 0.3309, 0.1858, 0.3421, 0.1612, 0.3309, 0.1858, 0.3336, 0.1566, 0.3421, 0.1612, 0.4184, 0.2017, 0.3708, 0.1764, 0.4252, 0.1761, 0.3708, 0.1764, 0.3857, 0.1501, 0.4252, 0.1761, 0.3708, 0.1764, 0.3421, 0.1612, 0.3857, 0.1501, 0.3421, 0.1612, 0.356, 0.1379, 0.3857, 0.1501, 0.3421, 0.1612, 0.3336, 0.1566, 0.356, 0.1379, 0.4252, 0.1761, 0.3857, 0.1501, 0.4223, 0.163, 0.3857, 0.1501, 0.396, 0.1402, 0.4223, 0.163, 0.3613, 0.1342, 0.396, 0.1402, 0.356, 0.1379, 0.3857, 0.1501, 0.356, 0.1379, 0.396, 0.1402, 0.3303, 0.1549, 0.3613, 0.1342, 0.3336, 0.1566, 0.356, 0.1379, 0.3336, 0.1566, 0.3613, 0.1342, 0.4192, 0.2021, 0.4223, 0.163, 0.375, 0.1786, 0.4223, 0.163, 0.396, 0.1402, 0.375, 0.1786, 0.396, 0.1402, 0.3613, 0.1342, 0.375, 0.1786, 0.3613, 0.1342, 0.3492, 0.1649, 0.375, 0.1786, 0.3613, 0.1342, 0.3303, 0.1549, 0.3492, 0.1649, 0.4192, 0.2021, 0.375, 0.1786, 0.3873, 0.2271, 0.375, 0.1786, 0.3537, 0.2182, 0.3873, 0.2271, 0.3537, 0.2182, 0.375, 0.1786, 0.3304, 0.1914, 0.375, 0.1786, 0.3492, 0.1649, 0.3304, 0.1914, 0.3492, 0.1649, 0.3303, 0.1549, 0.3304, 0.1914, 0.4012, 0.2218, 0.3873, 0.2271, 0.3576, 0.2036, 0.3873, 0.2271, 0.3537, 0.2182, 0.3576, 0.2036, 0.3576, 0.2036, 0.3537, 0.2182, 0.3309, 0.1858, 0.3537, 0.2182, 0.3304, 0.1914, 0.3309, 0.1858, 0.3303, 0.1549, 0.3336, 0.1566, 0.3304, 0.1914, 0.3304, 0.1914, 0.3336, 0.1566, 0.3309, 0.1858, 0.4609, 0.1545, 0.4448, 0.1534, 0.4354, 0.1047, 0.4448, 0.1534, 0.4185, 0.1119, 0.4354, 0.1047, 0.4354, 0.1047, 0.4185, 0.1119, 0.42, 0.07466, 0.4185, 0.1119, 0.4063, 0.08094, 0.42, 0.07466, 0.4063, 0.08094, 0.4154, 0.06572, 0.42, 0.07466, 0.4609, 0.1545, 0.4354, 0.1047, 0.4818, 0.1368, 0.4354, 0.1047, 0.4635, 0.09119, 0.4818, 0.1368, 0.4354, 0.1047, 0.42, 0.07466, 0.4635, 0.09119, 0.42, 0.07466, 0.4455, 0.06321, 0.4635, 0.09119, 0.42, 0.07466, 0.4154, 0.06572, 0.4455, 0.06321, 0.4818, 0.1368, 0.4635, 0.09119, 0.4962, 0.1184, 0.4635, 0.09119, 0.4874, 0.08333, 0.4962, 0.1184, 0.4614, 0.05761, 0.4874, 0.08333, 0.4455, 0.06321, 0.4635, 0.09119, 0.4455, 0.06321, 0.4874, 0.08333, 0.4137, 0.06222, 0.4614, 0.05761, 0.4154, 0.06572, 0.4455, 0.06321, 0.4154, 0.06572, 0.4614, 0.05761, 0.4613, 0.1554, 0.4962, 0.1184, 0.4376, 0.1091, 0.4962, 0.1184, 0.4874, 0.08333, 0.4376, 0.1091, 0.4874, 0.08333, 0.4614, 0.05761, 0.4376, 0.1091, 0.4614, 0.05761, 0.4238, 0.08204, 0.4376, 0.1091, 0.4614, 0.05761, 0.4137, 0.06222, 0.4238, 0.08204, 0.4613, 0.1554, 0.4376, 0.1091, 0.4246, 0.1517, 0.4376, 0.1091, 0.4034, 0.1245, 0.4246, 0.1517, 0.4034, 0.1245, 0.4376, 0.1091, 0.3994, 0.08792, 0.4376, 0.1091, 0.4238, 0.08204, 0.3994, 0.08792, 0.4238, 0.08204, 0.4137, 0.06222, 0.3994, 0.08792, 0.4448, 0.1534, 0.4246, 0.1517, 0.4185, 0.1119, 0.4246, 0.1517, 0.4034, 0.1245, 0.4185, 0.1119, 0.4185, 0.1119, 0.4034, 0.1245, 0.4063, 0.08094, 0.4034, 0.1245, 0.3994, 0.08792, 0.4063, 0.08094, 0.4137, 0.06222, 0.4154, 0.06572, 0.3994, 0.08792, 0.3994, 0.08792, 0.4154, 0.06572, 0.4063, 0.08094, 0.5165, 0.1463, 0.4976, 0.139, 0.5187, 0.09235, 0.4976, 0.139, 0.4963, 0.09154, 0.5187, 0.09235, 0.5187, 0.09235, 0.4963, 0.09154, 0.5201, 0.06588, 0.4963, 0.09154, 0.5, 0.06586, 0.5201, 0.06588, 0.5, 0.06586, 0.5205, 0.05617, 0.5201, 0.06588, 0.5165, 0.1463, 0.5187, 0.09235, 0.5358, 0.1419, 0.5187, 0.09235, 0.541, 0.09494, 0.5358, 0.1419, 0.5187, 0.09235, 0.5201, 0.06588, 0.541, 0.09494, 0.5201, 0.06588, 0.54, 0.0689, 0.541, 0.09494, 0.5201, 0.06588, 0.5205, 0.05617, 0.54, 0.0689, 0.5358, 0.1419, 0.541, 0.09494, 0.5515, 0.1337, 0.541, 0.09494, 0.5587, 0.1002, 0.5515, 0.1337, 0.5519, 0.07207, 0.5587, 0.1002, 0.54, 0.0689, 0.541, 0.09494, 0.54, 0.0689, 0.5587, 0.1002, 0.5206, 0.05238, 0.5519, 0.07207, 0.5205, 0.05617, 0.54, 0.0689, 0.5205, 0.05617, 0.5519, 0.07207, 0.5164, 0.1473, 0.5515, 0.1337, 0.5185, 0.09711, 0.5515, 0.1337, 0.5587, 0.1002, 0.5185, 0.09711, 0.5587, 0.1002, 0.5519, 0.07207, 0.5185, 0.09711, 0.5519, 0.07207, 0.5197, 0.07388, 0.5185, 0.09711, 0.5519, 0.07207, 0.5206, 0.05238, 0.5197, 0.07388, 0.5164, 0.1473, 0.5185, 0.09711, 0.4827, 0.1285, 0.5185, 0.09711, 0.4783, 0.09406, 0.4827, 0.1285, 0.4783, 0.09406, 0.5185, 0.09711, 0.4891, 0.06773, 0.5185, 0.09711, 0.5197, 0.07388, 0.4891, 0.06773, 0.5197, 0.07388, 0.5206, 0.05238, 0.4891, 0.06773, 0.4976, 0.139, 0.4827, 0.1285, 0.4963, 0.09154, 0.4827, 0.1285, 0.4783, 0.09406, 0.4963, 0.09154, 0.4963, 0.09154, 0.4783, 0.09406, 0.5, 0.06586, 0.4783, 0.09406, 0.4891, 0.06773, 0.5, 0.06586, 0.5206, 0.05238, 0.5205, 0.05617, 0.4891, 0.06773, 0.4891, 0.06773, 0.5205, 0.05617, 0.5, 0.06586, 0.5697, 0.1608, 0.5509, 0.1408, 0.6007, 0.1143, 0.5509, 0.1408, 0.5743, 0.09764, 0.6007, 0.1143, 0.6007, 0.1143, 0.5743, 0.09764, 0.6194, 0.08626, 0.5743, 0.09764, 0.5954, 0.07193, 0.6194, 0.08626, 0.5954, 0.07193, 0.625, 0.07791, 0.6194, 0.08626, 0.5696, 0.1615, 0.5998, 0.1145, 0.5504, 0.1421, 0.5998, 0.1145, 0.573, 0.09857, 0.5504, 0.1421, 0.5998, 0.1145, 0.6181, 0.08617, 0.573, 0.09857, 0.6181, 0.08617, 0.5937, 0.07249, 0.573, 0.09857, 0.6181, 0.08617, 0.6235, 0.07773, 0.5937, 0.07249, 0.5504, 0.1421, 0.573, 0.09857, 0.5377, 0.1225, 0.573, 0.09857, 0.5499, 0.0886, 0.5377, 0.1225, 0.5783, 0.06548, 0.5499, 0.0886, 0.5937, 0.07249, 0.573, 0.09857, 0.5937, 0.07249, 0.5499, 0.0886, 0.6256, 0.07442, 0.5783, 0.06548, 0.6235, 0.07773, 0.5937, 0.07249, 0.6235, 0.07773, 0.5783, 0.06548, 0.5691, 0.1624, 0.5377, 0.1225, 0.5972, 0.1187, 0.5377, 0.1225, 0.5499, 0.0886, 0.5972, 0.1187, 0.5499, 0.0886, 0.5783, 0.06548, 0.5972, 0.1187, 0.5783, 0.06548, 0.6136, 0.09314, 0.5972, 0.1187, 0.5783, 0.06548, 0.6256, 0.07442, 0.6136, 0.09314, 0.5691, 0.1616, 0.598, 0.1184, 0.5387, 0.1208, 0.598, 0.1184, 0.5515, 0.08706, 0.5387, 0.1208, 0.5515, 0.08706, 0.598, 0.1184, 0.5814, 0.06587, 0.598, 0.1184, 0.6148, 0.09315, 0.5814, 0.06587, 0.6148, 0.09315, 0.6272, 0.07464, 0.5814, 0.06587, 0.5509, 0.1408, 0.5387, 0.1208, 0.5743, 0.09764, 0.5387, 0.1208, 0.5515, 0.08706, 0.5743, 0.09764, 0.5743, 0.09764, 0.5515, 0.08706, 0.5954, 0.07193, 0.5515, 0.08706, 0.5814, 0.06587, 0.5954, 0.07193, 0.6272, 0.07464, 0.625, 0.07791, 0.5814, 0.06587, 0.5814, 0.06587, 0.625, 0.07791, 0.5954, 0.07193, 0.6012, 0.1937, 0.5924, 0.1678, 0.6486, 0.1644, 0.5924, 0.1678, 0.6315, 0.1382, 0.6486, 0.1644, 0.6486, 0.1644, 0.6315, 0.1382, 0.6772, 0.1467, 0.6315, 0.1382, 0.6612, 0.1236, 0.6772, 0.1467, 0.6612, 0.1236, 0.6857, 0.1414, 0.6772, 0.1467, 0.6012, 0.1937, 0.6486, 0.1644, 0.6203, 0.2134, 0.6486, 0.1644, 0.6641, 0.1915, 0.6203, 0.2134, 0.6486, 0.1644, 0.6772, 0.1467, 0.6641, 0.1915, 0.6772, 0.1467, 0.6905, 0.1713, 0.6641, 0.1915, 0.6772, 0.1467, 0.6857, 0.1414, 0.6905, 0.1713, 0.6203, 0.2134, 0.6641, 0.1915, 0.6397, 0.2264, 0.6641, 0.1915, 0.6738, 0.2149, 0.6397, 0.2264, 0.6973, 0.1869, 0.6738, 0.2149, 0.6905, 0.1713, 0.6641, 0.1915, 0.6905, 0.1713, 0.6738, 0.2149, 0.689, 0.1393, 0.6973, 0.1869, 0.6857, 0.1414, 0.6905, 0.1713, 0.6857, 0.1414, 0.6973, 0.1869, 0.6003, 0.1943, 0.6397, 0.2264, 0.6444, 0.167, 0.6397, 0.2264, 0.6738, 0.2149, 0.6444, 0.167, 0.6738, 0.2149, 0.6973, 0.1869, 0.6444, 0.167, 0.6973, 0.1869, 0.6702, 0.151, 0.6444, 0.167, 0.6973, 0.1869, 0.689, 0.1393, 0.6702, 0.151, 0.6003, 0.1943, 0.6444, 0.167, 0.5895, 0.1445, 0.6444, 0.167, 0.6151, 0.1191, 0.5895, 0.1445, 0.6151, 0.1191, 0.6444, 0.167, 0.651, 0.1123, 0.6444, 0.167, 0.6702, 0.151, 0.651, 0.1123, 0.6702, 0.151, 0.689, 0.1393, 0.651, 0.1123, 0.5924, 0.1678, 0.5895, 0.1445, 0.6315, 0.1382, 0.5895, 0.1445, 0.6151, 0.1191, 0.6315, 0.1382, 0.6315, 0.1382, 0.6151, 0.1191, 0.6612, 0.1236, 0.6151, 0.1191, 0.651, 0.1123, 0.6612, 0.1236, 0.689, 0.1393, 0.6857, 0.1414, 0.651, 0.1123, 0.651, 0.1123, 0.6857, 0.1414, 0.6612, 0.1236, 0.6135, 0.2503, 0.6193, 0.2306, 0.6673, 0.2503, 0.6193, 0.2306, 0.6664, 0.2273, 0.6673, 0.2503, 0.6673, 0.2503, 0.6664, 0.2273, 0.6997, 0.2503, 0.6664, 0.2273, 0.6982, 0.2297, 0.6997, 0.2503, 0.6982, 0.2297, 0.7094, 0.2503, 0.6997, 0.2503, 0.6135, 0.2503, 0.6673, 0.2503, 0.6193, 0.27, 0.6673, 0.2503, 0.6664, 0.2733, 0.6193, 0.27, 0.6673, 0.2503, 0.6997, 0.2503, 0.6664, 0.2733, 0.6997, 0.2503, 0.6982, 0.2709, 0.6664, 0.2733, 0.6997, 0.2503, 0.7094, 0.2503, 0.6982, 0.2709, 0.6193, 0.27, 0.6664, 0.2733, 0.6287, 0.2857, 0.6664, 0.2733, 0.6625, 0.2917, 0.6287, 0.2857, 0.696, 0.2833, 0.6625, 0.2917, 0.6982, 0.2709, 0.6664, 0.2733, 0.6982, 0.2709, 0.6625, 0.2917, 0.7132, 0.2503, 0.696, 0.2833, 0.7094, 0.2503, 0.6982, 0.2709, 0.7094, 0.2503, 0.696, 0.2833, 0.6125, 0.2503, 0.6287, 0.2857, 0.6625, 0.2503, 0.6287, 0.2857, 0.6625, 0.2917, 0.6625, 0.2503, 0.6625, 0.2917, 0.696, 0.2833, 0.6625, 0.2503, 0.696, 0.2833, 0.6917, 0.2503, 0.6625, 0.2503, 0.696, 0.2833, 0.7132, 0.2503, 0.6917, 0.2503, 0.6125, 0.2503, 0.6625, 0.2503, 0.6287, 0.2149, 0.6625, 0.2503, 0.6625, 0.209, 0.6287, 0.2149, 0.6625, 0.209, 0.6625, 0.2503, 0.6955, 0.2187, 0.6625, 0.2503, 0.6917, 0.2503, 0.6955, 0.2187, 0.6917, 0.2503, 0.7132, 0.2503, 0.6955, 0.2187, 0.6193, 0.2306, 0.6287, 0.2149, 0.6664, 0.2273, 0.6287, 0.2149, 0.6625, 0.209, 0.6664, 0.2273, 0.6664, 0.2273, 0.6625, 0.209, 0.6982, 0.2297, 0.6625, 0.209, 0.6955, 0.2187, 0.6982, 0.2297, 0.7132, 0.2503, 0.7094, 0.2503, 0.6955, 0.2187, 0.6955, 0.2187, 0.7094, 0.2503, 0.6982, 0.2297, 0.6547, 0.5832, 0.7987, 0.6628, 0.7293, 0.759, 0.7987, 0.6628, 0.7988, 0.6837, 0.7917, 0.7046, 0.7917, 0.7046, 0.7811, 0.7233, 0.7987, 0.6628, 0.7811, 0.7233, 0.7668, 0.7392, 0.7293, 0.759, 0.7668, 0.7392, 0.7492, 0.7525, 0.7293, 0.759, 0.7293, 0.759, 0.7094, 0.7657, 0.6694, 0.7617, 0.6694, 0.7617, 0.6359, 0.7418, 0.625, 0.7257, 0.625, 0.7257, 0.6141, 0.7095, 0.6073, 0.6819, 0.6073, 0.6819, 0.6083, 0.6475, 0.7293, 0.759, 0.6083, 0.6475, 0.6136, 0.628, 0.6187, 0.6189, 0.6547, 0.5832, 0.6083, 0.6475, 0.6308, 0.6021, 0.6187, 0.6189, 0.6308, 0.6021, 0.6083, 0.6475, 0.6308, 0.6021, 0.6378, 0.5944, 0.6547, 0.5832, 0.6547, 0.5832, 0.6869, 0.5714, 0.7987, 0.6628, 0.6869, 0.5714, 0.7154, 0.5691, 0.7341, 0.5744, 0.7341, 0.5744, 0.7529, 0.5796, 0.7824, 0.6051, 0.7824, 0.6051, 0.7988, 0.6418, 0.7987, 0.6628, 0.7811, 0.7233, 0.7293, 0.759, 0.7987, 0.6628, 0.7293, 0.759, 0.6694, 0.7617, 0.625, 0.7257, 0.625, 0.7257, 0.6073, 0.6819, 0.7293, 0.759, 0.6083, 0.6475, 0.6547, 0.5832, 0.7293, 0.759, 0.6869, 0.5714, 0.7341, 0.5744, 0.7987, 0.6628, 0.7987, 0.6628, 0.7341, 0.5744, 0.7824, 0.6051, 0.2499, 0.2553, 0.2289, 0.2402, 0.2596, 0.2416, 0.2289, 0.2402, 0.2364, 0.2294, 0.2596, 0.2416, 0.2403, 0.269, 0.1945, 0.3007, 0.2213, 0.251, 0.1855, 0.276, 0.2213, 0.251, 0.1945, 0.3007, 0.1945, 0.3007, 0.1429, 0.3071, 0.1855, 0.276, 0.1451, 0.2812, 0.1855, 0.276, 0.1429, 0.3071, 0.1429, 0.3071, 0.09384, 0.2893, 0.1451, 0.2812, 0.1066, 0.2674, 0.1451, 0.2812, 0.09384, 0.2893, 0.09384, 0.2893, 0.06358, 0.2611, 0.1066, 0.2674, 0.08284, 0.2453, 0.1066, 0.2674, 0.06358, 0.2611, 0.06358, 0.2611, 0.04505, 0.2411, 0.08284, 0.2453, 0.06827, 0.2297, 0.08284, 0.2453, 0.04505, 0.2411, 0.04505, 0.2411, 0.03384, 0.2143, 0.06827, 0.2297, 0.05942, 0.2087, 0.06827, 0.2297, 0.03384, 0.2143, 0.03186, 0.2006, 0.0321, 0.1735, 0.05783, 0.198, 0.05783, 0.198, 0.0321, 0.1735, 0.05795, 0.1767, 0.04627, 0.1346, 0.06896, 0.1462, 0.03432, 0.16, 0.06896, 0.1462, 0.05965, 0.1662, 0.03432, 0.16, 0.06396, 0.1097, 0.08276, 0.1266, 0.04627, 0.1346, 0.08276, 0.1266, 0.06896, 0.1462, 0.04627, 0.1346, 0.09382, 0.08454, 0.1061, 0.1068, 0.06396, 0.1097, 0.1061, 0.1068, 0.08276, 0.1266, 0.06396, 0.1097, 0.1183, 0.07553, 0.1253, 0.09965, 0.09382, 0.08454, 0.1253, 0.09965, 0.1061, 0.1068, 0.09382, 0.08454, 0.1944, 0.07316, 0.1849, 0.09756, 0.1429, 0.06652, 0.1849, 0.09756, 0.1445, 0.09251, 0.1429, 0.06652, 0.2403, 0.1049, 0.221, 0.1223, 0.1944, 0.07316, 0.221, 0.1223, 0.1849, 0.09756, 0.1944, 0.07316, 0.2403, 0.1049, 0.2619, 0.1322, 0.221, 0.1223, 0.238, 0.1436, 0.221, 0.1223, 0.2619, 0.1322, 0.2619, 0.1322, 0.2709, 0.1602, 0.238, 0.1436, 0.2451, 0.1656, 0.238, 0.1436, 0.2709, 0.1602, 0.2738, 0.1869, 0.2474, 0.1865, 0.2709, 0.1602, 0.2474, 0.1865, 0.2451, 0.1656, 0.2709, 0.1602, 0.2703, 0.2141, 0.2448, 0.2079, 0.2738, 0.1869, 0.2448, 0.2079, 0.2474, 0.1865, 0.2738, 0.1869, 0.2596, 0.2416, 0.2364, 0.2294, 0.2703, 0.2141, 0.2364, 0.2294, 0.2448, 0.2079, 0.2703, 0.2141, 0.2213, 0.251, 0.1523, 0.1864, 0.2289, 0.2402, 0.2364, 0.2294, 0.2289, 0.2402, 0.1523, 0.1864, 0.2213, 0.251, 0.1855, 0.276, 0.1523, 0.1864, 0.1855, 0.276, 0.1451, 0.2812, 0.1523, 0.1864, 0.1451, 0.2812, 0.1066, 0.2674, 0.1523, 0.1864, 0.1066, 0.2674, 0.08284, 0.2453, 0.1523, 0.1864, 0.08284, 0.2453, 0.06827, 0.2297, 0.1523, 0.1864, 0.06827, 0.2297, 0.05942, 0.2087, 0.1523, 0.1864, 0.05942, 0.2087, 0.05783, 0.198, 0.1523, 0.1864, 0.05783, 0.198, 0.05795, 0.1767, 0.1523, 0.1864, 0.1523, 0.1864, 0.05795, 0.1767, 0.05965, 0.1662, 0.05965, 0.1662, 0.06896, 0.1462, 0.1523, 0.1864, 0.06896, 0.1462, 0.08276, 0.1266, 0.1523, 0.1864, 0.08276, 0.1266, 0.1061, 0.1068, 0.1523, 0.1864, 0.1445, 0.09251, 0.1523, 0.1864, 0.1253, 0.09965, 0.1061, 0.1068, 0.1253, 0.09965, 0.1523, 0.1864, 0.1445, 0.09251, 0.1849, 0.09756, 0.1523, 0.1864, 0.1849, 0.09756, 0.221, 0.1223, 0.1523, 0.1864, 0.221, 0.1223, 0.238, 0.1436, 0.1523, 0.1864, 0.238, 0.1436, 0.2451, 0.1656, 0.1523, 0.1864, 0.2451, 0.1656, 0.2474, 0.1865, 0.1523, 0.1864, 0.2474, 0.1865, 0.2448, 0.2079, 0.1523, 0.1864, 0.2448, 0.2079, 0.2364, 0.2294, 0.1523, 0.1864, 0.1429, 0.06652, 0.1445, 0.09251, 0.1183, 0.07553, 0.1445, 0.09251, 0.1253, 0.09965, 0.1183, 0.07553, 0.2499, 0.2553, 0.2403, 0.269, 0.2289, 0.2402, 0.2213, 0.251, 0.2289, 0.2402, 0.2403, 0.269, 0.03384, 0.2143, 0.03186, 0.2006, 0.05942, 0.2087, 0.05783, 0.198, 0.05942, 0.2087, 0.03186, 0.2006, 0.03432, 0.16, 0.05965, 0.1662, 0.0321, 0.1735, 0.05965, 0.1662, 0.05795, 0.1767, 0.0321, 0.1735, 0.2596, 0.2416, 0.2703, 0.2141, 0.2727, 0.2484, 0.2703, 0.2141, 0.2847, 0.2175, 0.2727, 0.2484, 0.2403, 0.269, 0.2499, 0.2553, 0.2515, 0.2795, 0.2499, 0.2553, 0.2617, 0.264, 0.2515, 0.2795, 0.1945, 0.3007, 0.2403, 0.269, 0.2001, 0.3165, 0.2403, 0.269, 0.2515, 0.2795, 0.2001, 0.3165, 0.1429, 0.3071, 0.1945, 0.3007, 0.1422, 0.3245, 0.1945, 0.3007, 0.2001, 0.3165, 0.1422, 0.3245, 0.09384, 0.2893, 0.1429, 0.3071, 0.08584, 0.3052, 0.1422, 0.3245, 0.08584, 0.3052, 0.1429, 0.3071, 0.06358, 0.2611, 0.09384, 0.2893, 0.05022, 0.2724, 0.09384, 0.2893, 0.08584, 0.3052, 0.05022, 0.2724, 0.04505, 0.2411, 0.06358, 0.2611, 0.02794, 0.2497, 0.06358, 0.2611, 0.05022, 0.2724, 0.02794, 0.2497, 0.03384, 0.2143, 0.04505, 0.2411, 0.01465, 0.2188, 0.04505, 0.2411, 0.02794, 0.2497, 0.01465, 0.2188, 0.03432, 0.16, 0.0321, 0.1735, 0.01485, 0.1559, 0.0321, 0.1735, 0.01239, 0.1712, 0.01485, 0.1559, 0.04627, 0.1346, 0.03432, 0.16, 0.02906, 0.1262, 0.03432, 0.16, 0.01485, 0.1559, 0.02906, 0.1262, 0.05005, 0.09715, 0.06396, 0.1097, 0.02906, 0.1262, 0.06396, 0.1097, 0.04627, 0.1346, 0.02906, 0.1262, 0.06396, 0.1097, 0.05005, 0.09715, 0.09382, 0.08454, 0.09382, 0.08454, 0.05005, 0.09715, 0.08505, 0.06809, 0.1183, 0.07553, 0.114, 0.0582, 0.1429, 0.06652, 0.1429, 0.06652, 0.114, 0.0582, 0.142, 0.04812, 0.1429, 0.06652, 0.142, 0.04812, 0.1944, 0.07316, 0.1944, 0.07316, 0.142, 0.04812, 0.2004, 0.05656, 0.1944, 0.07316, 0.2004, 0.05656, 0.2403, 0.1049, 0.2403, 0.1049, 0.2004, 0.05656, 0.2524, 0.09421, 0.2619, 0.1322, 0.2403, 0.1049, 0.276, 0.1252, 0.2524, 0.09421, 0.276, 0.1252, 0.2403, 0.1049, 0.2709, 0.1602, 0.2619, 0.1322, 0.2856, 0.1568, 0.2619, 0.1322, 0.276, 0.1252, 0.2856, 0.1568, 0.2709, 0.1602, 0.2856, 0.1568, 0.2738, 0.1869, 0.2738, 0.1869, 0.2856, 0.1568, 0.2886, 0.187, 0.2738, 0.1869, 0.2886, 0.187, 0.2703, 0.2141, 0.2703, 0.2141, 0.2886, 0.187, 0.2847, 0.2175, 0.09382, 0.08454, 0.08505, 0.06809, 0.1183, 0.07553, 0.1183, 0.07553, 0.08505, 0.06809, 0.114, 0.0582, 0.2499, 0.2553, 0.2596, 0.2416, 0.2617, 0.264, 0.2596, 0.2416, 0.2727, 0.2484, 0.2617, 0.264, 0.03186, 0.2006, 0.03384, 0.2143, 0.01223, 0.2033, 0.03384, 0.2143, 0.01465, 0.2188, 0.01223, 0.2033, 0.01223, 0.2033, 0.01239, 0.1712, 0.03186, 0.2006, 0.0321, 0.1735, 0.03186, 0.2006, 0.01239, 0.1712, 0.1604, 0.4198, 0.1757, 0.4198, 0.1604, 0.4261, 0.1757, 0.4261, 0.1604, 0.4261, 0.1757, 0.4198, 0.2061, 0.4198, 0.2061, 0.426, 0.1757, 0.4198, 0.2061, 0.426, 0.1757, 0.4261, 0.1757, 0.4198, 0.267, 0.4198, 0.267, 0.4261, 0.2366, 0.4198, 0.267, 0.4261, 0.2366, 0.426, 0.2366, 0.4198, 0.2061, 0.4198, 0.2366, 0.4198, 0.2061, 0.426, 0.2366, 0.4198, 0.2366, 0.426, 0.2061, 0.426, 0.02338, 0.4198, 0.02338, 0.4261, 0.2975, 0.4198, 0.02338, 0.4261, 0.2975, 0.4261, 0.2975, 0.4198, 0.267, 0.4198, 0.2975, 0.4198, 0.267, 0.4261, 0.2975, 0.4198, 0.2975, 0.4261, 0.267, 0.4261, 0.1452, 0.4198, 0.1604, 0.4198, 0.1452, 0.4261, 0.1452, 0.4261, 0.1604, 0.4198, 0.1604, 0.4261, 0.05383, 0.4198, 0.08429, 0.4198, 0.05383, 0.4261, 0.08429, 0.4198, 0.08429, 0.4261, 0.05383, 0.4261, 0.1147, 0.4198, 0.1147, 0.4261, 0.08429, 0.4198, 0.1147, 0.4261, 0.08429, 0.4261, 0.08429, 0.4198, 0.1147, 0.4198, 0.1452, 0.4198, 0.1147, 0.4261, 0.1452, 0.4198, 0.1452, 0.4261, 0.1147, 0.4261, 0.05383, 0.4198, 0.05383, 0.4261, 0.02338, 0.4198, 0.05383, 0.4261, 0.02338, 0.4261, 0.02338, 0.4198, 0.1757, 0.4198, 0.1604, 0.4198, 0.1757, 0.401, 0.1604, 0.4198, 0.1604, 0.401, 0.1757, 0.401, 0.1604, 0.4261, 0.1757, 0.4261, 0.1604, 0.4357, 0.1757, 0.4261, 0.1757, 0.4357, 0.1604, 0.4357, 0.2061, 0.4198, 0.1757, 0.4198, 0.2061, 0.401, 0.2061, 0.401, 0.1757, 0.4198, 0.1757, 0.401, 0.267, 0.4198, 0.2366, 0.4198, 0.267, 0.401, 0.267, 0.401, 0.2366, 0.4198, 0.2366, 0.401, 0.2366, 0.426, 0.267, 0.4261, 0.2366, 0.4357, 0.267, 0.4357, 0.2366, 0.4357, 0.267, 0.4261, 0.2061, 0.426, 0.2366, 0.426, 0.2061, 0.4357, 0.2061, 0.4357, 0.2366, 0.426, 0.2366, 0.4357, 0.2366, 0.4198, 0.2061, 0.4198, 0.2366, 0.401, 0.2061, 0.401, 0.2366, 0.401, 0.2061, 0.4198, 0.1757, 0.4261, 0.2061, 0.426, 0.1757, 0.4357, 0.2061, 0.4357, 0.1757, 0.4357, 0.2061, 0.426, 0.02338, 0.4198, 0.2975, 0.4198, 0.02338, 0.401, 0.02338, 0.401, 0.2975, 0.4198, 0.2975, 0.401, 0.267, 0.4261, 0.2975, 0.4261, 0.267, 0.4357, 0.267, 0.4357, 0.2975, 0.4261, 0.2975, 0.4357, 0.2975, 0.4198, 0.267, 0.4198, 0.2975, 0.401, 0.267, 0.401, 0.2975, 0.401, 0.267, 0.4198, 0.1452, 0.4261, 0.1604, 0.4261, 0.1452, 0.4357, 0.1604, 0.4261, 0.1604, 0.4357, 0.1452, 0.4357, 0.1604, 0.4198, 0.1452, 0.4198, 0.1604, 0.401, 0.1452, 0.4198, 0.1452, 0.401, 0.1604, 0.401, 0.1147, 0.4261, 0.1452, 0.4261, 0.1147, 0.4357, 0.1147, 0.4357, 0.1452, 0.4261, 0.1452, 0.4357, 0.05383, 0.4261, 0.08429, 0.4261, 0.05383, 0.4357, 0.05383, 0.4357, 0.08429, 0.4261, 0.08429, 0.4357, 0.08429, 0.4198, 0.05383, 0.4198, 0.08429, 0.401, 0.05383, 0.401, 0.08429, 0.401, 0.05383, 0.4198, 0.1147, 0.4198, 0.08429, 0.4198, 0.1147, 0.401, 0.1147, 0.401, 0.08429, 0.4198, 0.08429, 0.401, 0.1147, 0.4261, 0.1147, 0.4357, 0.08429, 0.4261, 0.1147, 0.4357, 0.08429, 0.4357, 0.08429, 0.4261, 0.1452, 0.4198, 0.1147, 0.4198, 0.1452, 0.401, 0.1147, 0.401, 0.1452, 0.401, 0.1147, 0.4198, 0.2975, 0.4261, 0.02338, 0.4261, 0.2975, 0.4357, 0.02338, 0.4357, 0.2975, 0.4357, 0.02338, 0.4261, 0.05383, 0.4198, 0.02338, 0.4198, 0.05383, 0.401, 0.05383, 0.401, 0.02338, 0.4198, 0.02338, 0.401, 0.05383, 0.4261, 0.05383, 0.4357, 0.02338, 0.4261, 0.05383, 0.4357, 0.02338, 0.4357, 0.02338, 0.4261, 0.09444, 0.9796, 0.03232, 0.9795, 0.0945, 0.9174, 0.03232, 0.9795, 0.03238, 0.9174, 0.0945, 0.9174, 0.09444, 0.9796, 0.03232, 0.9795, 0.0945, 0.9174, 0.03232, 0.9795, 0.03238, 0.9174, 0.0945, 0.9174, 0.09444, 0.9796, 0.03232, 0.9795, 0.0945, 0.9174, 0.03232, 0.9795, 0.03238, 0.9174, 0.0945, 0.9174, 0.03232, 0.9795, 0.03238, 0.9174, 0.09444, 0.9796, 0.09444, 0.9796, 0.03238, 0.9174, 0.0945, 0.9174, 0.09444, 0.9796, 0.03232, 0.9795, 0.0945, 0.9174, 0.03232, 0.9795, 0.03238, 0.9174, 0.0945, 0.9174, 0.09444, 0.9796, 0.03232, 0.9795, 0.0945, 0.9174, 0.03232, 0.9795, 0.03238, 0.9174, 0.0945, 0.9174, 0.09444, 0.9796, 0.03232, 0.9795, 0.0945, 0.9174, 0.03232, 0.9795, 0.03238, 0.9174, 0.0945, 0.9174, 0.09444, 0.9796, 0.03232, 0.9795, 0.0945, 0.9174, 0.03232, 0.9795, 0.03238, 0.9174, 0.0945, 0.9174, 0.09444, 0.9796, 0.03232, 0.9795, 0.0945, 0.9174, 0.03232, 0.9795, 0.03238, 0.9174, 0.0945, 0.9174, 0.09444, 0.9796, 0.03232, 0.9795, 0.0945, 0.9174, 0.03232, 0.9795, 0.03238, 0.9174, 0.0945, 0.9174, 0.09444, 0.9796, 0.03232, 0.9795, 0.0945, 0.9174, 0.03232, 0.9795, 0.03238, 0.9174, 0.0945, 0.9174])
me_0x0569bd52.materials.append(mat_material)
me_0x0569bd52.materials.append(mat_mesh_5_001)
me_0x0569bd52.materials.append(mat_material_001)
me_0x0569bd52.use_remesh_fix_poles = True
me_0x0569bd52.use_remesh_preserve_attributes = False
me_0x0569bd52.use_mirror_vertex_groups = False
me_0x0569bd52.update()

# ---- objects
ob_0x0569bd52 = bpy.data.objects.new('0x0569bd52', me_0x0569bd52)
ob_light = bpy.data.objects.new('Light', light_light)
ob_camera = bpy.data.objects.new('Camera', cam_camera)

# ---- transforms, parenting, visibility, modifiers, constraints
ob_0x0569bd52.location = (0.0, 0.0, 0.0)
ob_0x0569bd52.lineart.crease_threshold = 0.0
ob_light.location = (4.076, 1.005, 5.904)
ob_light.rotation_euler = (0.6503, 0.05522, 1.866)
ob_light.lock_rotations_4d = False
ob_light.empty_display_type = 'ARROWS'
ob_light.color = (0.0, 0.0, 0.0, 0.0)
ob_light.lineart.crease_threshold = 0.0
ob_camera.location = (7.359, -6.926, 4.958)
ob_camera.rotation_euler = (1.109, 0.0, 0.8149)
ob_camera.lock_rotations_4d = False
ob_camera.empty_display_type = 'ARROWS'
ob_camera.color = (0.0, 0.0, 0.0, 0.0)
ob_camera.display_type = 'WIRE'
ob_camera.lineart.crease_threshold = 0.0

# ---- collection membership
scene.collection.objects.link(ob_0x0569bd52)
col_collection.objects.link(ob_light)
col_collection.objects.link(ob_camera)

# ---- scene / render settings (as saved in the file)
scene.camera = ob_camera
scene.frame_start = 1; scene.frame_end = 250; scene.frame_set(0)
scene.render.engine = 'BLENDER_EEVEE_NEXT'
scene.cycles.use_denoising = False
scene.cycles.samples = 128
scene.cycles.sampling_pattern = 'TABULATED_SOBOL'
scene.cycles.use_adaptive_sampling = False
scene.cycles.use_light_tree = False
scene.view_settings.view_transform = 'Filmic'
bpy.context.view_layer.update()
